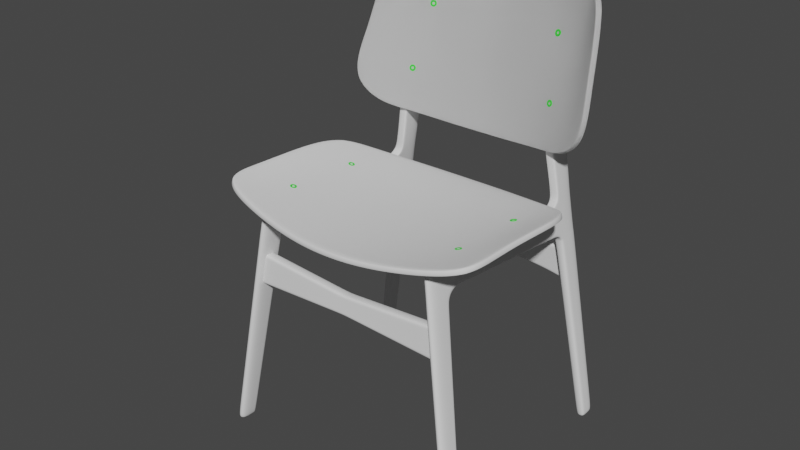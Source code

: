 # Source: Part6.blend  (saved by Blender 2.90.8; exported with 4.5.12 LTS)
import bpy
from mathutils import Matrix  # noqa: F401  (used for matrix-valued properties, if any)

bpy.ops.wm.read_factory_settings(use_empty=True)
scene = bpy.context.scene
scene.name = 'Scene'

# ---- collections
col_collection = bpy.data.collections.new('Collection'); scene.collection.children.link(col_collection)

# ---- materials (node trees are filled in below, after node groups)
mat_material_001 = bpy.data.materials.new('Material.001')
mat_material_001.use_transparent_shadow = False

# ---- node groups
ng_auto_smooth = bpy.data.node_groups.new('Auto Smooth', 'GeometryNodeTree')
_s = ng_auto_smooth.interface.new_socket(name='Geometry', in_out='OUTPUT', socket_type='NodeSocketGeometry')
_s = ng_auto_smooth.interface.new_socket(name='Geometry', in_out='INPUT', socket_type='NodeSocketGeometry')
_s = ng_auto_smooth.interface.new_socket(name='Angle', in_out='INPUT', socket_type='NodeSocketFloat')
_s.subtype = 'ANGLE'
_s.min_value = 0.0
_s.max_value = 3.142
ng_auto_smooth.is_modifier = True
_N = ng_auto_smooth.nodes; _L = ng_auto_smooth.links
n0 = _N.new('NodeGroupOutput'); n0.name = 'Group Output'; n0.location = (480, -100)
n1 = _N.new('NodeGroupInput'); n1.name = 'Group Input'; n1.location = (-420, -300)
n2 = _N.new('NodeGroupInput'); n2.name = 'Group Input.001'; n2.location = (-60, -100)
n3 = _N.new('GeometryNodeSetShadeSmooth'); n3.name = 'Set Shade Smooth'; n3.location = (120, -100)
n3.domain = 'EDGE'
n4 = _N.new('GeometryNodeSetShadeSmooth'); n4.name = 'Set Shade Smooth.001'; n4.location = (300, -100)
n5 = _N.new('GeometryNodeInputMeshEdgeAngle'); n5.name = 'Edge Angle'; n5.location = (-420, -220)
n6 = _N.new('GeometryNodeInputEdgeSmooth'); n6.name = 'Is Edge Smooth'; n6.location = (-60, -160)
n7 = _N.new('GeometryNodeInputShadeSmooth'); n7.name = 'Is Face Smooth'; n7.location = (-240, -340)
n8 = _N.new('FunctionNodeBooleanMath'); n8.name = 'Boolean Math'; n8.location = (-60, -220)
n9 = _N.new('FunctionNodeCompare'); n9.name = 'Compare'; n9.location = (-240, -180)
n9.operation = 'LESS_EQUAL'
_L.new(n5.outputs[0], n9.inputs[0])
_L.new(n4.outputs[0], n0.inputs[0])
_L.new(n1.outputs[1], n9.inputs[1])
_L.new(n9.outputs[0], n8.inputs[0])
_L.new(n7.outputs[0], n8.inputs[1])
_L.new(n2.outputs[0], n3.inputs[0])
_L.new(n6.outputs[0], n3.inputs[1])
_L.new(n3.outputs[0], n4.inputs[0])
_L.new(n8.outputs[0], n3.inputs[2])
n0.is_active_output = True

# ---- material node trees
mat_material_001.use_nodes = True; mat_material_001.node_tree.nodes.clear()
_N = mat_material_001.node_tree.nodes; _L = mat_material_001.node_tree.links
n0 = _N.new('ShaderNodeBsdfPrincipled'); n0.name = 'Principled BSDF'; n0.location = (10, 300)
n0.distribution = 'GGX'
n0.subsurface_method = 'BURLEY'
n0.inputs[0].default_value = (0.03637, 0.8, 0.03477, 1.0)
n0.inputs[3].default_value = 1.45
n0.inputs[27].default_value = (0.0, 0.0, 0.0, 1.0)
n0.inputs[28].default_value = 1.0
n1 = _N.new('ShaderNodeOutputMaterial'); n1.name = 'Material Output'; n1.location = (300, 300)
_L.new(n0.outputs[0], n1.inputs[0])
n1.is_active_output = True

# ---- world
world_world = bpy.data.worlds.new('World'); scene.world = world_world
world_world.use_nodes = True; world_world.node_tree.nodes.clear()
_N = world_world.node_tree.nodes; _L = world_world.node_tree.links
n0 = _N.new('ShaderNodeOutputWorld'); n0.name = 'World Output'; n0.location = (300, 300)
n1 = _N.new('ShaderNodeBackground'); n1.name = 'Background'; n1.location = (10, 300)
n1.inputs[0].default_value = (0.05088, 0.05088, 0.05088, 1.0)
_L.new(n1.outputs[0], n0.inputs[0])
n0.is_active_output = True
world_world.color = (0.05088, 0.05088, 0.05088)
world_world.use_sun_shadow = False
world_world.sun_shadow_jitter_overblur = 0.0

# ---- meshes
me_cube_001 = bpy.data.meshes.new('Cube.001')
me_cube_001.from_pydata([(-0.03779, -0.01634, -0.08476), (-0.03779, 0.131, 2.283), (-0.03779, 0.1577, -0.08476), (-0.03779, 0.3422, 2.26), (0.04795, -0.01634, -0.08476), (0.04795, 0.131, 2.283), (0.04795, 0.1577, -0.08476), (-0.03779, 0.1164, 2.05), (-0.03779, 0.3857, 1.969), (0.04795, 0.3857, 1.969), (0.04795, 0.1164, 2.05), (-0.03779, 1.527, 1.898), (0.04795, 1.525, 1.892), (-0.03779, 0.5591, 2.248), (-0.03779, 0.5349, 1.988), (0.04795, 0.5349, 1.988), (0.04795, 0.5591, 2.248), (-0.03779, 0.3321, 1.842), (0.04795, 0.3321, 1.842), (0.04795, 0.1047, 1.864), (-0.03779, 0.1047, 1.864), (-0.03779, 0.1375, -0.08476), (0.04795, 0.1375, -0.08476), (0.04795, 0.3422, 2.26), (0.04795, 0.3514, 2.019), (-0.03779, 0.3057, 1.845), (0.04795, 0.3057, 1.845), (-0.03779, 0.3514, 2.019), (-0.03779, 1.529, 1.924), (0.04795, 1.527, 1.918), (0.04795, 0.537, 2.03), (0.04795, 0.5548, 2.201), (-0.03779, 0.3382, 2.215), (-0.03779, 0.1281, 2.237), (0.04795, 0.1281, 2.237), (0.04795, 0.344, 2.213), (-0.03779, 1.826, 1.867), (0.04795, 1.826, 1.863), (-0.03779, 1.829, 1.893), (0.04795, 1.829, 1.889), (-0.03779, 2.083, -0.08476), (0.04795, 2.083, -0.08476), (-0.03779, 1.921, 1.834), (0.04795, 1.921, 1.834), (-0.0384, 2.137, -0.08476), (0.04734, 2.137, -0.08476), (-0.03839, 1.928, 1.854), (0.04735, 1.928, 1.854), (-0.03779, 1.944, 1.77), (0.04795, 1.944, 1.77), (-0.03839, 2.003, 1.782), (0.04735, 2.003, 1.782), (0.04795, 2.168, 2.192), (-0.03779, 2.166, 2.192), (-0.03839, 2.185, 1.855), (0.04735, 2.185, 1.855), (-0.03839, 2.186, 1.78), (0.04735, 2.186, 1.78), (-0.0384, 2.259, -0.08476), (0.04734, 2.259, -0.08476), (-0.03779, 0.5548, 2.201), (-0.03779, 0.537, 2.03), (-0.03779, 2.166, 2.531), (0.04795, 2.168, 2.531), (-0.03779, 2.166, 2.722), (0.04795, 2.168, 2.722), (-0.0377, 2.311, 3.523), (-0.0377, 2.143, 3.538), (0.04804, 2.143, 3.538), (0.04804, 2.345, 3.523), (-0.03184, 2.306, 3.695), (-0.03688, 2.191, 3.764), (0.04886, 2.191, 3.764), (0.0559, 2.307, 3.707), (-0.03779, 1.539, 2.194), (-0.03779, 1.515, 2.195), (0.04795, 1.515, 2.195), (0.04794, 1.539, 2.194), (-0.03779, 1.611, 2.129), (0.04795, 1.611, 2.129), (-0.03779, 1.849, 2.138), (-0.03779, 1.848, 2.122), (0.04795, 1.848, 2.122), (0.04794, 1.849, 2.138), (-0.03779, 1.915, 2.189), (-0.03779, 1.929, 2.184), (0.04792, 1.929, 2.184), (0.04794, 1.915, 2.189), (-0.03779, 1.909, 2.528), (-0.03779, 1.929, 2.528), (0.04795, 1.929, 2.528), (0.04794, 1.909, 2.528), (-0.03779, 1.904, 2.763), (-0.03779, 1.885, 2.763), (0.04794, 1.615, 2.149), (0.04794, 1.885, 2.763), (0.04795, 1.904, 2.763), (-0.03779, 1.615, 2.149), (0.04795, 2.168, 2.266), (-0.03779, 2.166, 2.266), (0.04794, 1.926, 2.263), (0.04793, 1.942, 2.259), (-0.03779, 1.926, 2.263), (-0.03779, 1.942, 2.259), (0.04795, 1.935, 1.808), (-0.03839, 1.966, 1.818), (0.04735, 1.966, 1.818), (-0.03839, 2.185, 1.818), (0.04735, 2.185, 1.818), (-0.03779, 1.935, 1.808), (-0.03809, 1.878, 1.879), (0.04765, 1.878, 1.879), (0.04795, 1.874, 1.856), (-0.03779, 1.874, 1.856), (-0.03779, 1.882, 2.164), (-0.03779, 1.888, 2.153), (0.04794, 1.888, 2.153), (0.04794, 1.882, 2.164), (-0.03779, 0.4603, 2.0), (0.04795, 0.4603, 2.0), (-0.03779, 0.4507, 2.254), (0.04795, 0.4442, 2.036), (0.04795, 0.4507, 2.254), (0.04795, 0.4494, 2.207), (-0.03779, 0.4465, 2.208), (-0.03779, 0.4442, 2.036), (-0.03779, 0.1105, 1.957), (-0.03779, 0.3428, 1.916), (0.04795, 0.3428, 1.916), (0.04795, 0.1105, 1.957), (0.04795, 0.3124, 1.943), (-0.03779, 0.3124, 1.943), (-0.03779, 0.1627, -0.03001), (0.04795, 0.1627, -0.03001), (0.04795, -0.01287, -0.0294), (-0.03779, -0.01287, -0.009943), (0.04795, 0.1423, -0.02994), (-0.03779, 0.1423, -0.01048), (-0.0384, 2.132, -0.001012), (-0.0384, 2.256, -0.02056), (0.04795, 2.078, -0.02092), (0.04735, 2.256, -0.02056), (0.04735, 2.132, -0.02047), (-0.03779, 2.078, -0.001461), (-0.03779, 1.031, 1.943), (0.04795, 1.03, 1.94), (0.04795, 1.032, 1.974), (-0.03779, 1.033, 1.977), (-0.03779, 1.037, 2.222), (0.04795, 1.037, 2.222), (-0.03779, 1.083, 2.165), (0.04795, 1.083, 2.165)], [], [(23, 5, 34, 35), (34, 5, 1, 33), (21, 22, 4, 0), (23, 3, 1, 5), (129, 10, 7, 126), (130, 24, 10, 129), (127, 8, 9, 128), (131, 27, 8, 127), (149, 151, 79, 76), (145, 144, 11, 12), (148, 75, 78, 150), (146, 145, 12, 29), (121, 119, 15, 30), (120, 122, 16, 13), (119, 118, 14, 15), (137, 25, 17, 132), (132, 17, 18, 133), (136, 26, 19, 134), (134, 19, 20, 135), (133, 18, 26, 136), (135, 20, 25, 137), (126, 7, 27, 131), (128, 9, 24, 130), (2, 6, 22, 21), (1, 3, 32, 33), (123, 121, 30, 31), (110, 115, 85, 46), (12, 11, 36, 37), (147, 61, 60, 150), (122, 123, 31, 16), (32, 27, 7, 33), (28, 78, 81, 38), (10, 34, 33, 7), (24, 35, 34, 10), (112, 43, 47, 111), (11, 28, 38, 36), (79, 29, 39, 82), (151, 146, 29, 79), (29, 12, 37, 39), (111, 47, 86, 116), (40, 44, 45, 41), (114, 117, 87, 84), (45, 44, 58, 59), (46, 85, 53, 54), (101, 98, 63, 90), (138, 139, 58, 44), (106, 51, 57, 108), (139, 141, 59, 58), (106, 104, 49, 51), (107, 108, 57, 56), (102, 100, 91, 88), (142, 140, 41, 45), (62, 89, 92, 64), (105, 46, 54, 107), (141, 142, 45, 59), (140, 143, 40, 41), (143, 138, 44, 40), (104, 43, 42, 109), (112, 113, 42, 43), (53, 52, 55, 54), (105, 109, 42, 46), (110, 46, 42, 113), (120, 124, 32, 3), (147, 144, 14, 61), (125, 124, 60, 61), (125, 61, 14, 118), (88, 91, 95, 93), (86, 47, 55, 52), (98, 99, 62, 63), (99, 103, 89, 62), (92, 93, 95, 96, 68, 67), (90, 63, 65, 96), (63, 62, 64, 65), (65, 64, 66, 69), (68, 69, 73, 72), (96, 65, 69, 68), (64, 92, 67, 66), (71, 72, 73, 70), (67, 68, 72, 71), (69, 66, 70, 73), (66, 67, 71, 70), (114, 84, 85, 115), (116, 86, 87, 117), (100, 87, 86, 101), (102, 88, 89, 103), (88, 93, 92, 89), (95, 91, 90, 96), (149, 148, 13, 16), (94, 77, 76, 79), (74, 97, 78, 75), (84, 102, 103, 85), (91, 100, 101, 90), (53, 85, 103, 99), (52, 53, 99, 98), (84, 87, 100, 102), (86, 52, 98, 101), (50, 48, 109, 105), (49, 104, 109, 48), (50, 105, 107, 56), (54, 55, 108, 107), (47, 43, 104, 106), (47, 106, 108, 55), (82, 116, 117, 83), (80, 114, 115, 81), (38, 110, 113, 36), (37, 36, 113, 112), (80, 83, 117, 114), (39, 111, 116, 82), (37, 112, 111, 39), (38, 81, 115, 110), (27, 125, 118, 8), (27, 32, 124, 125), (13, 60, 124, 120), (23, 35, 123, 122), (35, 24, 121, 123), (9, 8, 118, 119), (3, 23, 122, 120), (24, 9, 119, 121), (18, 128, 130, 26), (20, 126, 131, 25), (25, 131, 127, 17), (17, 127, 128, 18), (26, 130, 129, 19), (19, 129, 126, 20), (0, 135, 137, 21), (6, 133, 136, 22), (4, 134, 135, 0), (22, 136, 134, 4), (2, 132, 133, 6), (21, 137, 132, 2), (48, 50, 138, 143), (49, 48, 143, 140), (57, 51, 142, 141), (51, 49, 140, 142), (56, 57, 141, 139), (50, 56, 139, 138), (74, 77, 94, 97), (97, 94, 83, 80), (97, 80, 81, 78), (82, 83, 94, 79), (74, 75, 148, 149, 76, 77), (28, 11, 144, 147), (31, 30, 146, 151), (28, 147, 150, 78), (30, 15, 145, 146), (13, 148, 150, 60), (15, 14, 144, 145), (16, 31, 151, 149)])
me_cube_001.polygons.foreach_set('use_smooth', [1, 1, 1, 1, 1, 1, 1, 1, 1, 1, 1, 1, 1, 1, 1, 1, 1, 1, 1, 1, 1, 1, 1, 1, 1, 1, 1, 1, 1, 1, 1, 1, 1, 1, 1, 1, 1, 1, 1, 1, 1, 1, 1, 1, 1, 1, 1, 1, 1, 1, 1, 1, 1, 1, 1, 1, 1, 1, 1, 1, 1, 1, 1, 1, 1, 1, 1, 1, 1, 1, 1, 1, 1, 1, 1, 1, 1, 1, 1, 1, 1, 1, 1, 1, 1, 1, 1, 1, 0, 1, 1, 1, 1, 1, 1, 1, 1, 1, 1, 1, 1, 1, 1, 1, 1, 1, 1, 1, 1, 1, 1, 1, 1, 1, 1, 1, 1, 1, 1, 1, 1, 1, 1, 1, 1, 1, 1, 1, 1, 1, 1, 1, 1, 1, 1, 1, 0, 1, 1, 0, 1, 1, 1, 1, 1, 1, 1, 1])
_uv = me_cube_001.uv_layers.new(name='UVMap')
_uv.uv.foreach_set('vector', [0.625, 0.529, 0.625, 0.75, 0.6201, 0.75, 0.6201, 0.529, 0.6201, 0.75, 0.625, 0.75, 0.625, 1.0, 0.6201, 1.0, 0.125, 0.529, 0.375, 0.529, 0.375, 0.75, 0.125, 0.75, 0.625, 0.529, 0.875, 0.529, 0.875, 0.75, 0.625, 0.75, 0.5903, 0.75, 0.6003, 0.75, 0.6003, 1.0, 0.5903, 1.0, 0.5903, 0.529, 0.6003, 0.529, 0.6003, 0.75, 0.5903, 0.75, 0.5892, 0.25, 0.5979, 0.25, 0.5979, 0.5, 0.5892, 0.5, 0.5903, 0.221, 0.6003, 0.221, 0.5979, 0.25, 0.5892, 0.25, 0.625, 0.5, 0.6194, 0.5, 0.6186, 0.5, 0.625, 0.5, 0.5979, 0.5, 0.5979, 0.25, 0.5979, 0.25, 0.5979, 0.5, 0.625, 0.25, 0.625, 0.25, 0.596, 0.2409, 0.298, 0.1204, 0.6003, 0.5, 0.5979, 0.5, 0.5979, 0.5, 0.6003, 0.5, 0.6003, 0.5145, 0.5979, 0.5, 0.5979, 0.5, 0.6003, 0.5, 0.875, 0.5145, 0.625, 0.5145, 0.625, 0.5, 0.875, 0.5, 0.5979, 0.5, 0.5979, 0.25, 0.5979, 0.25, 0.5979, 0.5, 0.3809, 0.221, 0.5804, 0.221, 0.5804, 0.25, 0.3809, 0.25, 0.3809, 0.25, 0.5804, 0.25, 0.5804, 0.5, 0.3809, 0.5, 0.3809, 0.529, 0.5804, 0.529, 0.5804, 0.75, 0.3809, 0.75, 0.3809, 0.75, 0.5804, 0.75, 0.5804, 1.0, 0.3809, 1.0, 0.3809, 0.5, 0.5804, 0.5, 0.5804, 0.529, 0.3809, 0.529, 0.3809, 0.0, 0.5804, 0.0, 0.5804, 0.221, 0.3809, 0.221, 0.5903, 0.0, 0.6003, 0.0, 0.6003, 0.221, 0.5903, 0.221, 0.5892, 0.5, 0.5979, 0.5, 0.6003, 0.529, 0.5903, 0.529, 0.125, 0.5, 0.375, 0.5, 0.375, 0.529, 0.125, 0.529, 0.625, 1.0, 0.625, 0.221, 0.6201, 0.221, 0.6201, 1.0, 0.6201, 0.5145, 0.6003, 0.5145, 0.6003, 0.5, 0.6201, 0.5, 0.3001, 0.125, 0.2538, 0.1025, -0.1112, -0.04509, 0.0, 0.0, 0.5979, 0.5, 0.5979, 0.25, 0.5979, 0.25, 0.5979, 0.5, 0.3001, 0.125, 0.0, 0.0, 0.0, 0.0, 0.3089, 0.1248, 0.625, 0.5145, 0.6201, 0.5145, 0.6201, 0.5, 0.625, 0.5, 0.6201, 0.221, 0.6003, 0.221, 0.6003, 1.0, 0.6201, 1.0, 0.6003, 0.25, 0.6187, 0.25, 0.6189, 0.25, 0.6003, 0.25, 0.6003, 0.75, 0.6201, 0.75, 0.6201, 1.0, 0.6003, 1.0, 0.6003, 0.529, 0.6201, 0.529, 0.6201, 0.75, 0.6003, 0.75, 0.5979, 0.5, 0.5979, 0.5, 0.6003, 0.5, 0.6003, 0.5, 0.5979, 0.25, 0.6003, 0.25, 0.6003, 0.25, 0.5979, 0.25, 0.6187, 0.5, 0.6003, 0.5, 0.6003, 0.5, 0.6189, 0.5, 0.6194, 0.5, 0.6003, 0.5, 0.6003, 0.5, 0.6187, 0.5, 0.6003, 0.5, 0.5979, 0.5, 0.5979, 0.5, 0.6003, 0.5, 0.6003, 0.5, 0.6003, 0.5, -0.07213, -0.05761, 0.2734, 0.2212, 0.5979, 0.25, 0.6003, 0.25, 0.6003, 0.5, 0.5979, 0.5, 0.6201, 0.2913, 0.6201, 0.4587, 0.6201, 0.4587, 0.6201, 0.2913, 0.6003, 0.5, 0.6003, 0.25, 0.6003, 0.25, 0.6003, 0.5, 0.0, 0.0, 0.0, 0.0, 0.0, 0.0, 0.0, 0.0, 0.0, 0.0, 0.0, 0.0, 0.0, 0.0, 0.0, 0.0, 0.6003, 0.25, 0.6003, 0.25, 0.6003, 0.25, 0.6003, 0.25, 0.6003, 0.5, 0.6003, 0.5, 0.6003, 0.5, 0.6003, 0.5, 0.0, 0.0, 0.0, 0.0, 0.0, 0.0, 0.0, 0.0, 0.6003, 0.5, 0.5979, 0.5, 0.5979, 0.5, 0.6003, 0.5, 0.0, 0.0, 0.0, 0.0, 0.0, 0.0, 0.0, 0.0, 0.6201, 0.2913, 0.6201, 0.4587, 0.6201, 0.4587, 0.6201, 0.2913, 0.6003, 0.5, 0.5979, 0.5, 0.5979, 0.5, 0.6003, 0.5, 0.0, 0.0, 0.0, 0.0, 0.0, 0.0, 0.0, 0.0, 0.6003, 0.25, 0.6003, 0.25, 0.6003, 0.25, 0.6003, 0.25, 0.6003, 0.5, 0.6003, 0.5, 0.6003, 0.5, 0.6003, 0.5, 0.5979, 0.5, 0.5979, 0.25, 0.5979, 0.25, 0.5979, 0.5, 0.5979, 0.25, 0.6003, 0.25, 0.6003, 0.25, 0.5979, 0.25, 0.5979, 0.5, 0.5979, 0.5, 0.0, 0.0, 0.299, 0.125, 0.5979, 0.5, 0.299, 0.125, 0.0, 0.0, 0.5979, 0.5, 0.0, 0.0, 0.0, 0.0, 0.0, 0.0, 0.0, 0.0, 0.6003, 0.25, 0.299, 0.125, 0.0, 0.0, 0.6003, 0.25, 0.3001, 0.125, 0.0, 0.0, 0.0, 0.0, 0.299, 0.125, 0.625, 0.2355, 0.3101, 0.1105, 0.6201, 0.221, 0.625, 0.221, 0.3001, 0.125, 0.5979, 0.25, 0.5979, 0.25, 0.0, 0.0, 0.3001, 0.1105, 0.3101, 0.1105, 0.0, 0.0, 0.0, 0.0, 0.3001, 0.1105, 0.0, 0.0, 0.5979, 0.25, 0.5979, 0.25, 0.6201, 0.2913, 0.6201, 0.4587, 0.6201, 0.4587, 0.6201, 0.2913, 0.009303, 0.007749, 0.6003, 0.5, 0.6003, 0.5, 0.0, 0.0, 0.0, 0.0, 0.0, 0.0, 0.0, 0.0, 0.0, 0.0, 0.0, 0.0, 0.0, 0.0, 0.0, 0.0, 0.0, 0.0, 0.6201, 0.25, 0.6201, 0.2913, 0.6201, 0.4587, 0.6201, 0.5, 0.6201, 0.5, 0.6201, 0.25, 0.0, 0.0, 0.0, 0.0, 0.0, 0.0, 0.0, 0.0, 0.0, 0.0, 0.0, 0.0, 0.0, 0.0, 0.0, 0.0, 0.0, 0.0, 0.0, 0.0, 0.0, 0.0, 0.0, 0.0, 0.0, 0.0, 0.0, 0.0, 0.0, 0.0, 0.0, 0.0, 0.0, 0.0, 0.0, 0.0, 0.0, 0.0, 0.0, 0.0, 0.0, 0.0, 0.0, 0.0, 0.0, 0.0, 0.0, 0.0, 0.6201, 0.25, 0.6201, 0.5, 0.0, 0.0, 0.0, 0.0, 0.6201, 0.25, 0.6201, 0.5, 0.6201, 0.5, 0.6201, 0.25, 0.0, 0.0, 0.0, 0.0, 0.0, 0.0, 0.0, 0.0, 0.0, 0.0, 0.0, 0.0, 0.0, 0.0, 0.0, 0.0, 0.3101, 0.125, 0.0, 0.0, -0.1112, -0.04509, 0.2538, 0.1025, 0.2734, 0.2212, -0.07213, -0.05761, 0.0, 0.0, 0.3101, 0.25, 0.6201, 0.4587, 0.6201, 0.4587, 0.6201, 0.5, 0.6201, 0.5, 0.6201, 0.2913, 0.6201, 0.2913, 0.6201, 0.25, 0.6201, 0.25, 0.6201, 0.2913, 0.6201, 0.2913, 0.6201, 0.25, 0.6201, 0.25, 0.6201, 0.4587, 0.6201, 0.4587, 0.6201, 0.5, 0.6201, 0.5, 0.625, 0.5, 0.625, 0.25, 0.625, 0.25, 0.625, 0.5, 0.0, 0.0, 0.0, 0.0, 0.0, 0.0, 0.0, 0.0, 0.625, 0.2913, 0.0, 0.0, 0.596, 0.2409, 0.625, 0.25, 0.6201, 0.2913, 0.6201, 0.2913, 0.6201, 0.25, 0.6201, 0.25, 0.6201, 0.4587, 0.6201, 0.4587, 0.6201, 0.5, 0.6201, 0.5, 0.0, 0.0, 0.0, 0.0, 0.0, 0.0, 0.0, 0.0, 0.0, 0.0, 0.0, 0.0, 0.0, 0.0, 0.0, 0.0, 0.6201, 0.2913, 0.6201, 0.4587, 0.6201, 0.4587, 0.6201, 0.2913, 0.0, 0.0, 0.0, 0.0, 0.0, 0.0, 0.0, 0.0, 0.6003, 0.25, 0.5979, 0.25, 0.299, 0.125, 0.6003, 0.25, 0.5979, 0.5, 0.5979, 0.5, 0.299, 0.125, 0.5979, 0.25, 0.6003, 0.25, 0.6003, 0.25, 0.6003, 0.25, 0.6003, 0.25, 0.0, 0.0, 0.0, 0.0, 0.0, 0.0, 0.0, 0.0, 0.6003, 0.5, 0.5979, 0.5, 0.5979, 0.5, 0.6003, 0.5, 0.6003, 0.5, 0.6003, 0.5, 0.6003, 0.5, 0.6003, 0.5, 0.6189, 0.5, 0.2734, 0.2212, 0.3101, 0.25, 0.6201, 0.5, 0.6201, 0.25, 0.3101, 0.125, 0.2538, 0.1025, 0.6189, 0.25, 0.6003, 0.25, 0.3001, 0.125, 0.299, 0.125, 0.5979, 0.25, 0.5979, 0.5, 0.5979, 0.25, 0.299, 0.125, 0.5979, 0.5, 0.6201, 0.2913, 0.6201, 0.4587, 0.6201, 0.4587, 0.6201, 0.2913, 0.6003, 0.5, 0.6003, 0.5, 0.2734, 0.2212, 0.6189, 0.5, 0.5979, 0.5, 0.5979, 0.5, 0.6003, 0.5, 0.6003, 0.5, 0.6003, 0.25, 0.6189, 0.25, 0.2538, 0.1025, 0.3001, 0.125, 0.6003, 0.221, 0.3001, 0.1105, 0.5979, 0.25, 0.5979, 0.25, 0.6003, 0.221, 0.6201, 0.221, 0.3101, 0.1105, 0.3001, 0.1105, 0.625, 0.25, 0.0, 0.0, 0.3101, 0.1105, 0.625, 0.2355, 0.625, 0.529, 0.6201, 0.529, 0.6201, 0.5145, 0.625, 0.5145, 0.6201, 0.529, 0.6003, 0.529, 0.6003, 0.5145, 0.6201, 0.5145, 0.5979, 0.5, 0.5979, 0.25, 0.5979, 0.25, 0.5979, 0.5, 0.875, 0.529, 0.625, 0.529, 0.625, 0.5145, 0.875, 0.5145, 0.6003, 0.529, 0.5979, 0.5, 0.5979, 0.5, 0.6003, 0.5145, 0.5804, 0.5, 0.5892, 0.5, 0.5903, 0.529, 0.5804, 0.529, 0.5804, 0.0, 0.5903, 0.0, 0.5903, 0.221, 0.5804, 0.221, 0.5804, 0.221, 0.5903, 0.221, 0.5892, 0.25, 0.5804, 0.25, 0.5804, 0.25, 0.5892, 0.25, 0.5892, 0.5, 0.5804, 0.5, 0.5804, 0.529, 0.5903, 0.529, 0.5903, 0.75, 0.5804, 0.75, 0.5804, 0.75, 0.5903, 0.75, 0.5903, 1.0, 0.5804, 1.0, 0.375, 0.0, 0.3809, 0.0, 0.3809, 0.221, 0.375, 0.221, 0.375, 0.5, 0.3809, 0.5, 0.3809, 0.529, 0.375, 0.529, 0.375, 0.75, 0.3809, 0.75, 0.3809, 1.0, 0.375, 1.0, 0.375, 0.529, 0.3809, 0.529, 0.3809, 0.75, 0.375, 0.75, 0.375, 0.25, 0.3809, 0.25, 0.3809, 0.5, 0.375, 0.5, 0.375, 0.221, 0.3809, 0.221, 0.3809, 0.25, 0.375, 0.25, 0.5979, 0.25, 0.6003, 0.25, 0.6003, 0.25, 0.5979, 0.25, 0.5979, 0.5, 0.5979, 0.25, 0.5979, 0.25, 0.5979, 0.5, 0.6003, 0.5, 0.6003, 0.5, 0.6003, 0.5, 0.6003, 0.5, 0.6003, 0.5, 0.5979, 0.5, 0.5979, 0.5, 0.6003, 0.5, 0.0, 0.0, 0.0, 0.0, 0.0, 0.0, 0.0, 0.0, 0.6003, 0.25, 0.6003, 0.25, 0.6003, 0.25, 0.6003, 0.25, 0.0, 0.0, 0.0, 0.0, 0.0, 0.0, 0.0, 0.0, 0.0, 0.0, 0.0, 0.0, 0.6201, 0.5, 0.6201, 0.2913, 0.0, 0.0, 0.6201, 0.25, 0.6189, 0.25, 0.596, 0.2409, 0.0, 0.0, 0.0, 0.0, 0.0, 0.0, 0.0, 0.0, 0.625, 0.2913, 0.625, 0.25, 0.625, 0.25, 0.625, 0.5, 0.625, 0.5, 0.625, 0.4587, 0.6003, 0.25, 0.5979, 0.25, 0.5979, 0.25, 0.3001, 0.125, 0.6201, 0.5, 0.6003, 0.5, 0.6003, 0.5, 0.6194, 0.5, 0.6003, 0.25, 0.3001, 0.125, 0.3089, 0.1248, 0.6177, 0.2496, 0.6003, 0.5, 0.5979, 0.5, 0.5979, 0.5, 0.6003, 0.5, 0.625, 0.25, 0.625, 0.25, 0.298, 0.1204, 0.0, 0.0, 0.5979, 0.5, 0.5979, 0.25, 0.5979, 0.25, 0.5979, 0.5, 0.625, 0.5, 0.6201, 0.5, 0.6194, 0.5, 0.625, 0.5])
me_cube_001.use_remesh_fix_poles = True
me_cube_001.use_remesh_preserve_attributes = False
me_cube_001.use_mirror_vertex_groups = False
me_cube_001.update()
me_plane = bpy.data.meshes.new('Plane')
me_plane.from_pydata([(0.0, -0.9508, 0.0801), (1.309, -0.7299, 0.2669), (0.0, 1.109, -0.05434), (1.269, 0.6976, 0.1737), (0.4616, -0.9161, 0.09735), (0.4616, 1.066, -0.03), (0.9893, -0.8382, 0.1865), (0.9892, 0.8944, 0.05874), (0.0, 0.5329, -0.01675), (1.308, 0.3117, 0.2242), (0.4616, 0.4938, 0.005605), (0.9892, 0.4134, 0.09013), (0.0, 0.02927, 0.01613), (1.299, -0.05116, 0.2475), (0.4616, 0.01671, 0.03675), (0.9892, -0.007246, 0.1176), (0.0, -0.4608, 0.04812), (1.304, -0.389, 0.2572), (0.4616, -0.4475, 0.06705), (0.9892, -0.4165, 0.1443)], [], [(11, 9, 3, 7), (8, 10, 5, 2), (10, 11, 7, 5), (14, 15, 11, 10), (12, 14, 10, 8), (15, 13, 9, 11), (19, 17, 13, 15), (16, 18, 14, 12), (18, 19, 15, 14), (4, 6, 19, 18), (0, 4, 18, 16), (6, 1, 17, 19)])
me_plane.polygons.foreach_set('use_smooth', [True] * 12)
_uv = me_plane.uv_layers.new(name='UVMap')
_uv.uv.foreach_set('vector', [0.7615, 0.7204, 1.0, 0.7204, 1.0, 1.0, 0.7615, 1.0, 0.0, 0.7204, 0.5, 0.7204, 0.5, 1.0, 0.0, 1.0, 0.5, 0.7204, 0.7615, 0.7204, 0.7615, 1.0, 0.5, 1.0, 0.5, 0.4759, 0.7615, 0.4759, 0.7615, 0.7204, 0.5, 0.7204, 0.0, 0.4759, 0.5, 0.4759, 0.5, 0.7204, 0.0, 0.7204, 0.7615, 0.4759, 1.0, 0.4759, 1.0, 0.7204, 0.7615, 0.7204, 0.7615, 0.2379, 1.0, 0.2379, 1.0, 0.4759, 0.7615, 0.4759, 0.0, 0.2379, 0.5, 0.2379, 0.5, 0.4759, 0.0, 0.4759, 0.5, 0.2379, 0.7615, 0.2379, 0.7615, 0.4759, 0.5, 0.4759, 0.5, 0.0, 0.7615, 0.0, 0.7615, 0.2379, 0.5, 0.2379, 0.0, 0.0, 0.5, 0.0, 0.5, 0.2379, 0.0, 0.2379, 0.7615, 0.0, 1.0, 0.0, 1.0, 0.2379, 0.7615, 0.2379])
me_plane.use_remesh_fix_poles = True
me_plane.use_remesh_preserve_attributes = False
me_plane.use_mirror_vertex_groups = False
me_plane.update()
me_plane_001 = bpy.data.meshes.new('Plane.001')
me_plane_001.from_pydata([(0.0, -0.781, -0.1324), (1.198, -0.5934, 0.2499), (0.0, 0.747, -0.06678), (1.095, 0.4917, 0.2763), (0.9992, -0.7414, 0.1183), (0.9679, 0.6508, 0.1598), (0.564, 0.7065, 0.01517), (0.5705, -0.7666, -0.06494), (0.0, 0.00896, -0.06678), (1.17, -0.09081, 0.2673), (0.9836, -0.07085, 0.1242), (0.564, -0.04019, 0.001979), (1.136, 0.2248, 0.2673), (0.9675, 0.2751, 0.12), (0.564, 0.3205, 0.001979), (0.0, 0.378, -0.06678), (0.0, -0.3332, -0.08474), (1.213, -0.362, 0.284), (0.9968, -0.3741, 0.125), (0.5776, -0.377, -0.01851), (0.282, 0.7232, -0.02933), (0.2857, -0.7792, -0.1174), (0.2877, -0.01875, -0.03993), (0.2873, 0.3487, -0.03176), (0.301, -0.3594, -0.06153), (0.7756, -0.7574, 0.0002548), (0.766, 0.6769, 0.0822), (0.7756, -0.05663, 0.04755), (0.77, 0.2993, 0.05106), (0.7756, -0.3792, 0.04755)], [], [(13, 12, 3, 5), (28, 13, 5, 26), (23, 14, 6, 20), (24, 19, 11, 22), (29, 18, 10, 27), (18, 17, 9, 10), (22, 11, 14, 23), (27, 10, 13, 28), (10, 9, 12, 13), (4, 1, 17, 18), (25, 4, 18, 29), (21, 7, 19, 24), (0, 21, 24, 16), (8, 22, 23, 15), (16, 24, 22, 8), (15, 23, 20, 2), (7, 25, 29, 19), (11, 27, 28, 14), (19, 29, 27, 11), (14, 28, 26, 6)])
me_plane_001.polygons.foreach_set('use_smooth', [True] * 20)
_uv = me_plane_001.uv_layers.new(name='UVMap')
_uv.uv.foreach_set('vector', [0.8105, 0.7407, 1.0, 0.7407, 1.0, 1.0, 0.8105, 1.0, 0.6368, 0.7407, 0.8105, 0.7407, 0.8105, 1.0, 0.6368, 1.0, 0.2359, 0.7407, 0.4632, 0.7407, 0.4632, 1.0, 0.2316, 1.0, 0.2385, 0.2453, 0.4632, 0.2453, 0.4632, 0.4815, 0.2273, 0.4815, 0.6368, 0.2453, 0.8105, 0.2453, 0.8105, 0.4815, 0.6368, 0.4815, 0.8105, 0.2453, 1.0, 0.2453, 1.0, 0.4815, 0.8105, 0.4815, 0.2273, 0.4815, 0.4632, 0.4815, 0.4632, 0.7407, 0.2359, 0.7407, 0.6368, 0.4815, 0.8105, 0.4815, 0.8105, 0.7407, 0.6368, 0.7407, 0.8105, 0.4815, 1.0, 0.4815, 1.0, 0.7407, 0.8105, 0.7407, 0.8105, 0.0, 1.0, 0.0, 1.0, 0.2453, 0.8105, 0.2453, 0.6368, 0.0, 0.8105, 0.0, 0.8105, 0.2453, 0.6368, 0.2453, 0.2316, 0.0, 0.4632, 0.0, 0.4632, 0.2453, 0.2385, 0.2453, 0.0, 0.0, 0.2316, 0.0, 0.2385, 0.2453, 0.0, 0.2453, 0.0, 0.4815, 0.2273, 0.4815, 0.2359, 0.7407, 0.0, 0.7407, 0.0, 0.2453, 0.2385, 0.2453, 0.2273, 0.4815, 0.0, 0.4815, 0.0, 0.7407, 0.2359, 0.7407, 0.2316, 1.0, 0.0, 1.0, 0.4632, 0.0, 0.6368, 0.0, 0.6368, 0.2453, 0.4632, 0.2453, 0.4632, 0.4815, 0.6368, 0.4815, 0.6368, 0.7407, 0.4632, 0.7407, 0.4632, 0.2453, 0.6368, 0.2453, 0.6368, 0.4815, 0.4632, 0.4815, 0.4632, 0.7407, 0.6368, 0.7407, 0.6368, 1.0, 0.4632, 1.0])
me_plane_001.use_remesh_fix_poles = True
me_plane_001.use_remesh_preserve_attributes = False
me_plane_001.use_mirror_vertex_groups = False
me_plane_001.update()
me_cube = bpy.data.meshes.new('Cube')
me_cube.from_pydata([(0.0, -0.05, -0.1345), (0.0, -0.05, 0.06035), (0.0, 0.05, -0.1345), (0.0, 0.05, 0.06035), (0.9847, -0.04585, -0.182), (0.9384, -0.05595, 0.1284), (0.9857, 0.05415, -0.182), (0.9394, 0.04405, 0.1284), (0.0, -0.05, 0.02303), (0.0, 0.05, 0.02303), (0.9451, 0.04432, 0.08801), (0.9441, -0.05568, 0.08801), (0.0, 0.05, -0.09826), (0.9771, 0.05343, -0.1374), (0.976, -0.04657, -0.1374), (0.0, -0.05, -0.09826), (0.612, 0.05258, -0.164), (0.5833, 0.0463, 0.1026), (0.6114, -0.04742, -0.164), (0.5827, -0.0537, 0.1026), (0.5862, -0.05353, 0.06338), (0.5868, 0.04647, 0.06338), (0.6067, 0.05213, -0.1226), (0.6061, -0.04787, -0.1226), (0.1137, 0.05048, -0.14), (0.1083, -0.05069, 0.06821), (0.1089, -0.05066, 0.03053), (0.1126, -0.0496, -0.1028), (0.1084, 0.04931, 0.06821), (0.1136, -0.04952, -0.14), (0.1091, 0.04934, 0.03053), (0.1127, 0.0504, -0.1028), (0.319, 0.04798, 0.08347), (0.3344, -0.04859, -0.1507), (0.321, 0.04807, 0.0451), (0.3318, 0.05116, -0.1116), (0.3348, 0.05141, -0.1507), (0.3187, -0.05202, 0.08347), (0.3206, -0.05193, 0.0451), (0.3315, -0.04884, -0.1116), (0.7593, 0.04519, 0.1154), (0.7959, -0.04665, -0.1729), (0.7639, 0.04541, 0.07555), (0.7898, 0.05277, -0.1299), (0.7968, 0.05335, -0.1729), (0.7585, -0.05481, 0.1154), (0.7631, -0.05459, 0.07555), (0.789, -0.04723, -0.1299), (0.0, -0.05, -0.03761), (0.0, 0.05, -0.03761), (0.9611, 0.04887, -0.02472), (0.9601, -0.05113, -0.02472), (0.5968, 0.0493, -0.02961), (0.5961, -0.0507, -0.02961), (0.1109, 0.04987, -0.03613), (0.1108, -0.05013, -0.03613), (0.3261, -0.05038, -0.03323), (0.3264, 0.04962, -0.03323), (0.776, -0.05091, -0.02719), (0.7768, 0.04909, -0.02719)], [], [(42, 40, 7, 10), (10, 7, 5, 11), (26, 25, 1, 8), (44, 6, 4, 41), (28, 3, 1, 25), (55, 26, 8, 48), (50, 10, 11, 51), (59, 42, 10, 50), (44, 43, 13, 6), (6, 13, 14, 4), (29, 27, 15, 0), (41, 47, 23, 18), (36, 35, 22, 16), (57, 34, 21, 52), (58, 46, 20, 53), (40, 17, 19, 45), (36, 16, 18, 33), (46, 45, 19, 20), (34, 32, 17, 21), (9, 3, 28, 30), (2, 24, 29, 0), (49, 9, 30, 54), (2, 12, 31, 24), (33, 39, 27, 29), (56, 38, 26, 55), (32, 28, 25, 37), (38, 37, 25, 26), (20, 19, 37, 38), (17, 32, 37, 19), (53, 20, 38, 56), (18, 23, 39, 33), (30, 28, 32, 34), (24, 36, 33, 29), (54, 30, 34, 57), (24, 31, 35, 36), (11, 5, 45, 46), (7, 40, 45, 5), (51, 11, 46, 58), (4, 14, 47, 41), (16, 22, 43, 44), (52, 21, 42, 59), (16, 44, 41, 18), (21, 17, 40, 42), (22, 52, 59, 43), (14, 51, 58, 47), (31, 54, 57, 35), (23, 53, 56, 39), (39, 56, 55, 27), (12, 49, 54, 31), (47, 58, 53, 23), (35, 57, 52, 22), (43, 59, 50, 13), (13, 50, 51, 14), (27, 55, 48, 15)])
me_cube.polygons.foreach_set('use_smooth', [True] * 54)
_k = {(6, 13): 1.0, (4, 6): 1.0, (5, 7): 1.0, (4, 14): 1.0, (7, 10): 1.0, (5, 11): 1.0, (13, 50): 1.0, (14, 51): 1.0, (10, 50): 1.0, (11, 51): 1.0}
me_cube.attributes.new('crease_edge', 'FLOAT', 'EDGE').data.foreach_set('value', [_k.get((min(e.vertices), max(e.vertices)), 0.0) for e in me_cube.edges])
_uv = me_cube.uv_layers.new(name='UVMap')
_uv.uv.foreach_set('vector', [0.5771, 0.4521, 0.625, 0.4521, 0.625, 0.5, 0.5771, 0.5, 0.5771, 0.5, 0.625, 0.5, 0.625, 0.75, 0.5771, 0.75, 0.5771, 0.9712, 0.625, 0.9712, 0.625, 1.0, 0.5771, 1.0, 0.3271, 0.5, 0.375, 0.5, 0.375, 0.75, 0.3271, 0.75, 0.8462, 0.5, 0.875, 0.5, 0.875, 0.75, 0.8462, 0.75, 0.4993, 0.9712, 0.5771, 0.9712, 0.5771, 1.0, 0.4993, 1.0, 0.4993, 0.5, 0.5771, 0.5, 0.5771, 0.75, 0.4993, 0.75, 0.4993, 0.4521, 0.5771, 0.4521, 0.5771, 0.5, 0.4993, 0.5, 0.375, 0.4521, 0.4215, 0.4521, 0.4215, 0.5, 0.375, 0.5, 0.375, 0.5, 0.4215, 0.5, 0.4215, 0.75, 0.375, 0.75, 0.375, 0.9712, 0.4215, 0.9712, 0.4215, 1.0, 0.375, 1.0, 0.375, 0.7979, 0.4215, 0.7979, 0.4215, 0.8448, 0.375, 0.8448, 0.375, 0.3349, 0.4215, 0.3349, 0.4215, 0.4052, 0.375, 0.4052, 0.4993, 0.3349, 0.5771, 0.3349, 0.5771, 0.4052, 0.4993, 0.4052, 0.4993, 0.7979, 0.5771, 0.7979, 0.5771, 0.8448, 0.4993, 0.8448, 0.6729, 0.5, 0.7198, 0.5, 0.7198, 0.75, 0.6729, 0.75, 0.2099, 0.5, 0.2802, 0.5, 0.2802, 0.75, 0.2099, 0.75, 0.5771, 0.7979, 0.625, 0.7979, 0.625, 0.8448, 0.5771, 0.8448, 0.5771, 0.3349, 0.625, 0.3349, 0.625, 0.4052, 0.5771, 0.4052, 0.5771, 0.25, 0.625, 0.25, 0.625, 0.2788, 0.5771, 0.2788, 0.125, 0.5, 0.1538, 0.5, 0.1538, 0.75, 0.125, 0.75, 0.4993, 0.25, 0.5771, 0.25, 0.5771, 0.2788, 0.4993, 0.2788, 0.375, 0.25, 0.4215, 0.25, 0.4215, 0.2788, 0.375, 0.2788, 0.375, 0.9151, 0.4215, 0.9151, 0.4215, 0.9712, 0.375, 0.9712, 0.4993, 0.9151, 0.5771, 0.9151, 0.5771, 0.9712, 0.4993, 0.9712, 0.7901, 0.5, 0.8462, 0.5, 0.8462, 0.75, 0.7901, 0.75, 0.5771, 0.9151, 0.625, 0.9151, 0.625, 0.9712, 0.5771, 0.9712, 0.5771, 0.8448, 0.625, 0.8448, 0.625, 0.9151, 0.5771, 0.9151, 0.7198, 0.5, 0.7901, 0.5, 0.7901, 0.75, 0.7198, 0.75, 0.4993, 0.8448, 0.5771, 0.8448, 0.5771, 0.9151, 0.4993, 0.9151, 0.375, 0.8448, 0.4215, 0.8448, 0.4215, 0.9151, 0.375, 0.9151, 0.5771, 0.2788, 0.625, 0.2788, 0.625, 0.3349, 0.5771, 0.3349, 0.1538, 0.5, 0.2099, 0.5, 0.2099, 0.75, 0.1538, 0.75, 0.4993, 0.2788, 0.5771, 0.2788, 0.5771, 0.3349, 0.4993, 0.3349, 0.375, 0.2788, 0.4215, 0.2788, 0.4215, 0.3349, 0.375, 0.3349, 0.5771, 0.75, 0.625, 0.75, 0.625, 0.7979, 0.5771, 0.7979, 0.625, 0.5, 0.6729, 0.5, 0.6729, 0.75, 0.625, 0.75, 0.4993, 0.75, 0.5771, 0.75, 0.5771, 0.7979, 0.4993, 0.7979, 0.375, 0.75, 0.4215, 0.75, 0.4215, 0.7979, 0.375, 0.7979, 0.375, 0.4052, 0.4215, 0.4052, 0.4215, 0.4521, 0.375, 0.4521, 0.4993, 0.4052, 0.5771, 0.4052, 0.5771, 0.4521, 0.4993, 0.4521, 0.2802, 0.5, 0.3271, 0.5, 0.3271, 0.75, 0.2802, 0.75, 0.5771, 0.4052, 0.625, 0.4052, 0.625, 0.4521, 0.5771, 0.4521, 0.4215, 0.4052, 0.4993, 0.4052, 0.4993, 0.4521, 0.4215, 0.4521, 0.4215, 0.75, 0.4993, 0.75, 0.4993, 0.7979, 0.4215, 0.7979, 0.4215, 0.2788, 0.4993, 0.2788, 0.4993, 0.3349, 0.4215, 0.3349, 0.4215, 0.8448, 0.4993, 0.8448, 0.4993, 0.9151, 0.4215, 0.9151, 0.4215, 0.9151, 0.4993, 0.9151, 0.4993, 0.9712, 0.4215, 0.9712, 0.4215, 0.25, 0.4993, 0.25, 0.4993, 0.2788, 0.4215, 0.2788, 0.4215, 0.7979, 0.4993, 0.7979, 0.4993, 0.8448, 0.4215, 0.8448, 0.4215, 0.3349, 0.4993, 0.3349, 0.4993, 0.4052, 0.4215, 0.4052, 0.4215, 0.4521, 0.4993, 0.4521, 0.4993, 0.5, 0.4215, 0.5, 0.4215, 0.5, 0.4993, 0.5, 0.4993, 0.75, 0.4215, 0.75, 0.4215, 0.9712, 0.4993, 0.9712, 0.4993, 1.0, 0.4215, 1.0])
me_cube.use_remesh_fix_poles = True
me_cube.use_remesh_preserve_attributes = False
me_cube.use_mirror_vertex_groups = False
me_cube.update()
me_cube_002 = bpy.data.meshes.new('Cube.002')
me_cube_002.from_pydata([(0.0, -0.05, -0.1345), (0.0, -0.05, 0.06035), (0.0, 0.05, -0.1345), (0.0, 0.05, 0.06035), (0.9927, -0.04723, -0.2213), (0.9421, -0.05613, 0.1235), (0.9937, 0.05277, -0.2213), (0.9431, 0.04387, 0.1235), (0.0, -0.05, 0.02303), (0.0, 0.05, 0.02303), (0.9488, 0.04414, 0.08304), (0.9478, -0.05586, 0.08304), (0.0, 0.05015, -0.09395), (0.9872, 0.0522, -0.1725), (0.9862, -0.0478, -0.1725), (0.0, -0.04985, -0.09395), (0.612, 0.05258, -0.164), (0.5833, 0.0463, 0.1026), (0.6114, -0.04742, -0.164), (0.5827, -0.0537, 0.1026), (0.5862, -0.05353, 0.06338), (0.5868, 0.04647, 0.06338), (0.6067, 0.05213, -0.1226), (0.6061, -0.04787, -0.1226), (0.1137, 0.05061, -0.1364), (0.1083, -0.05069, 0.06821), (0.1089, -0.05066, 0.03053), (0.1133, -0.0494, -0.09703), (0.1084, 0.04931, 0.06821), (0.1136, -0.04939, -0.1364), (0.1091, 0.04934, 0.03053), (0.1135, 0.0506, -0.09703), (0.319, 0.04798, 0.08347), (0.3344, -0.04841, -0.1456), (0.321, 0.04807, 0.0451), (0.3326, 0.05132, -0.1073), (0.3348, 0.05159, -0.1456), (0.3187, -0.05202, 0.08347), (0.3206, -0.05193, 0.0451), (0.3322, -0.04868, -0.1073), (0.7593, 0.04519, 0.1154), (0.7952, -0.047, -0.1829), (0.7639, 0.04541, 0.07555), (0.7905, 0.05244, -0.1393), (0.796, 0.053, -0.1829), (0.7585, -0.05481, 0.1154), (0.7631, -0.05459, 0.07555), (0.7897, -0.04756, -0.1393), (0.0, -0.05, -0.03761), (0.0, 0.05, -0.03761), (0.966, 0.0487, -0.02969), (0.965, -0.0513, -0.02969), (0.5967, 0.0493, -0.02961), (0.5961, -0.0507, -0.02961), (0.1109, 0.04987, -0.03613), (0.1108, -0.05013, -0.03613), (0.3261, -0.05038, -0.03323), (0.3264, 0.04962, -0.03323), (0.776, -0.05091, -0.02719), (0.7768, 0.04909, -0.02719)], [], [(42, 40, 7, 10), (10, 7, 5, 11), (26, 25, 1, 8), (44, 6, 4, 41), (28, 3, 1, 25), (55, 26, 8, 48), (50, 10, 11, 51), (59, 42, 10, 50), (44, 43, 13, 6), (6, 13, 14, 4), (29, 27, 15, 0), (41, 47, 23, 18), (36, 35, 22, 16), (57, 34, 21, 52), (58, 46, 20, 53), (40, 17, 19, 45), (36, 16, 18, 33), (46, 45, 19, 20), (34, 32, 17, 21), (9, 3, 28, 30), (2, 24, 29, 0), (49, 9, 30, 54), (2, 12, 31, 24), (33, 39, 27, 29), (56, 38, 26, 55), (32, 28, 25, 37), (38, 37, 25, 26), (20, 19, 37, 38), (17, 32, 37, 19), (53, 20, 38, 56), (18, 23, 39, 33), (30, 28, 32, 34), (24, 36, 33, 29), (54, 30, 34, 57), (24, 31, 35, 36), (11, 5, 45, 46), (7, 40, 45, 5), (51, 11, 46, 58), (4, 14, 47, 41), (16, 22, 43, 44), (52, 21, 42, 59), (16, 44, 41, 18), (21, 17, 40, 42), (22, 52, 59, 43), (14, 51, 58, 47), (31, 54, 57, 35), (23, 53, 56, 39), (39, 56, 55, 27), (12, 49, 54, 31), (47, 58, 53, 23), (35, 57, 52, 22), (43, 59, 50, 13), (13, 50, 51, 14), (27, 55, 48, 15)])
me_cube_002.polygons.foreach_set('use_smooth', [True] * 54)
_k = {(6, 13): 1.0, (4, 6): 1.0, (5, 7): 1.0, (4, 14): 1.0, (7, 10): 1.0, (5, 11): 1.0, (13, 50): 1.0, (14, 51): 1.0, (10, 50): 1.0, (11, 51): 1.0}
me_cube_002.attributes.new('crease_edge', 'FLOAT', 'EDGE').data.foreach_set('value', [_k.get((min(e.vertices), max(e.vertices)), 0.0) for e in me_cube_002.edges])
_uv = me_cube_002.uv_layers.new(name='UVMap')
_uv.uv.foreach_set('vector', [0.5771, 0.4521, 0.625, 0.4521, 0.625, 0.5, 0.5771, 0.5, 0.5771, 0.5, 0.625, 0.5, 0.625, 0.75, 0.5771, 0.75, 0.5771, 0.9712, 0.625, 0.9712, 0.625, 1.0, 0.5771, 1.0, 0.3271, 0.5, 0.375, 0.5, 0.375, 0.75, 0.3271, 0.75, 0.8462, 0.5, 0.875, 0.5, 0.875, 0.75, 0.8462, 0.75, 0.4993, 0.9712, 0.5771, 0.9712, 0.5771, 1.0, 0.4993, 1.0, 0.4993, 0.5, 0.5771, 0.5, 0.5771, 0.75, 0.4993, 0.75, 0.4993, 0.4521, 0.5771, 0.4521, 0.5771, 0.5, 0.4993, 0.5, 0.375, 0.4521, 0.4215, 0.4521, 0.4215, 0.5, 0.375, 0.5, 0.375, 0.5, 0.4215, 0.5, 0.4215, 0.75, 0.375, 0.75, 0.375, 0.9712, 0.4215, 0.9712, 0.4215, 1.0, 0.375, 1.0, 0.375, 0.7979, 0.4215, 0.7979, 0.4215, 0.8448, 0.375, 0.8448, 0.375, 0.3349, 0.4215, 0.3349, 0.4215, 0.4052, 0.375, 0.4052, 0.4993, 0.3349, 0.5771, 0.3349, 0.5771, 0.4052, 0.4993, 0.4052, 0.4993, 0.7979, 0.5771, 0.7979, 0.5771, 0.8448, 0.4993, 0.8448, 0.6729, 0.5, 0.7198, 0.5, 0.7198, 0.75, 0.6729, 0.75, 0.2099, 0.5, 0.2802, 0.5, 0.2802, 0.75, 0.2099, 0.75, 0.5771, 0.7979, 0.625, 0.7979, 0.625, 0.8448, 0.5771, 0.8448, 0.5771, 0.3349, 0.625, 0.3349, 0.625, 0.4052, 0.5771, 0.4052, 0.5771, 0.25, 0.625, 0.25, 0.625, 0.2788, 0.5771, 0.2788, 0.125, 0.5, 0.1538, 0.5, 0.1538, 0.75, 0.125, 0.75, 0.4993, 0.25, 0.5771, 0.25, 0.5771, 0.2788, 0.4993, 0.2788, 0.375, 0.25, 0.4215, 0.25, 0.4215, 0.2788, 0.375, 0.2788, 0.375, 0.9151, 0.4215, 0.9151, 0.4215, 0.9712, 0.375, 0.9712, 0.4993, 0.9151, 0.5771, 0.9151, 0.5771, 0.9712, 0.4993, 0.9712, 0.7901, 0.5, 0.8462, 0.5, 0.8462, 0.75, 0.7901, 0.75, 0.5771, 0.9151, 0.625, 0.9151, 0.625, 0.9712, 0.5771, 0.9712, 0.5771, 0.8448, 0.625, 0.8448, 0.625, 0.9151, 0.5771, 0.9151, 0.7198, 0.5, 0.7901, 0.5, 0.7901, 0.75, 0.7198, 0.75, 0.4993, 0.8448, 0.5771, 0.8448, 0.5771, 0.9151, 0.4993, 0.9151, 0.375, 0.8448, 0.4215, 0.8448, 0.4215, 0.9151, 0.375, 0.9151, 0.5771, 0.2788, 0.625, 0.2788, 0.625, 0.3349, 0.5771, 0.3349, 0.1538, 0.5, 0.2099, 0.5, 0.2099, 0.75, 0.1538, 0.75, 0.4993, 0.2788, 0.5771, 0.2788, 0.5771, 0.3349, 0.4993, 0.3349, 0.375, 0.2788, 0.4215, 0.2788, 0.4215, 0.3349, 0.375, 0.3349, 0.5771, 0.75, 0.625, 0.75, 0.625, 0.7979, 0.5771, 0.7979, 0.625, 0.5, 0.6729, 0.5, 0.6729, 0.75, 0.625, 0.75, 0.4993, 0.75, 0.5771, 0.75, 0.5771, 0.7979, 0.4993, 0.7979, 0.375, 0.75, 0.4215, 0.75, 0.4215, 0.7979, 0.375, 0.7979, 0.375, 0.4052, 0.4215, 0.4052, 0.4215, 0.4521, 0.375, 0.4521, 0.4993, 0.4052, 0.5771, 0.4052, 0.5771, 0.4521, 0.4993, 0.4521, 0.2802, 0.5, 0.3271, 0.5, 0.3271, 0.75, 0.2802, 0.75, 0.5771, 0.4052, 0.625, 0.4052, 0.625, 0.4521, 0.5771, 0.4521, 0.4215, 0.4052, 0.4993, 0.4052, 0.4993, 0.4521, 0.4215, 0.4521, 0.4215, 0.75, 0.4993, 0.75, 0.4993, 0.7979, 0.4215, 0.7979, 0.4215, 0.2788, 0.4993, 0.2788, 0.4993, 0.3349, 0.4215, 0.3349, 0.4215, 0.8448, 0.4993, 0.8448, 0.4993, 0.9151, 0.4215, 0.9151, 0.4215, 0.9151, 0.4993, 0.9151, 0.4993, 0.9712, 0.4215, 0.9712, 0.4215, 0.25, 0.4993, 0.25, 0.4993, 0.2788, 0.4215, 0.2788, 0.4215, 0.7979, 0.4993, 0.7979, 0.4993, 0.8448, 0.4215, 0.8448, 0.4215, 0.3349, 0.4993, 0.3349, 0.4993, 0.4052, 0.4215, 0.4052, 0.4215, 0.4521, 0.4993, 0.4521, 0.4993, 0.5, 0.4215, 0.5, 0.4215, 0.5, 0.4993, 0.5, 0.4993, 0.75, 0.4215, 0.75, 0.4215, 0.9712, 0.4993, 0.9712, 0.4993, 1.0, 0.4215, 1.0])
me_cube_002.use_remesh_fix_poles = True
me_cube_002.use_remesh_preserve_attributes = False
me_cube_002.use_mirror_vertex_groups = False
me_cube_002.update()
me_circle_010 = bpy.data.meshes.new('Circle.010')
me_circle_010.from_pydata([(0.0, 0.015, 0.0), (-0.01299, 0.0075, 0.0), (-0.01299, -0.0075, 0.0), (1.311e-09, -0.015, 0.0), (0.01299, -0.0075, 0.0), (0.01299, 0.0075, 0.0), (0.0002741, 0.03014, 0.0), (-0.005579, 0.02957, 0.0), (-0.01121, 0.02786, 0.0), (-0.01639, 0.02509, 0.0), (-0.02094, 0.02135, 0.0), (-0.02467, 0.01681, 0.0), (-0.02744, 0.01162, 0.0), (-0.02915, 0.005995, 0.0), (-0.02973, 0.0001418, 0.0), (-0.02915, -0.005711, 0.0), (-0.02744, -0.01134, 0.0), (-0.02467, -0.01653, 0.0), (-0.02094, -0.02107, 0.0), (-0.01639, -0.0248, 0.0), (-0.01121, -0.02757, 0.0), (-0.005579, -0.02928, 0.0), (0.0002741, -0.02986, 0.0), (0.006127, -0.02928, 0.0), (0.01175, -0.02757, 0.0), (0.01694, -0.0248, 0.0), (0.02149, -0.02107, 0.0), (0.02522, -0.01653, 0.0), (0.02799, -0.01134, 0.0), (0.0297, -0.005711, 0.0), (0.03027, 0.0001418, 0.0), (0.0297, 0.005995, 0.0), (0.02799, 0.01162, 0.0), (0.02522, 0.01681, 0.0), (0.02149, 0.02136, 0.0), (0.01694, 0.02509, 0.0), (0.01175, 0.02786, 0.0), (0.006127, 0.02957, 0.0), (-0.01299, 0.0075, 0.02), (0.0, 0.015, 0.02), (-0.01299, -0.0075, 0.02), (0.0, -0.015, 0.02), (0.01299, -0.0075, 0.02), (0.01299, 0.0075, 0.02), (-0.005579, 0.02957, 0.02), (0.0002741, 0.03014, 0.02), (-0.01121, 0.02786, 0.02), (-0.01639, 0.02509, 0.02), (-0.02094, 0.02135, 0.02), (-0.02467, 0.01681, 0.02), (-0.02744, 0.01162, 0.02), (-0.02915, 0.005994, 0.02), (-0.02973, 0.0001418, 0.02), (-0.02915, -0.005711, 0.02), (-0.02744, -0.01134, 0.02), (-0.02467, -0.01653, 0.02), (-0.02094, -0.02107, 0.02), (-0.01639, -0.0248, 0.02), (-0.01121, -0.02757, 0.02), (-0.005579, -0.02928, 0.02), (0.0002741, -0.02986, 0.02), (0.006127, -0.02928, 0.02), (0.01175, -0.02757, 0.02), (0.01694, -0.0248, 0.02), (0.02149, -0.02107, 0.02), (0.02522, -0.01653, 0.02), (0.02799, -0.01134, 0.02), (0.0297, -0.005711, 0.02), (0.03027, 0.0001418, 0.02), (0.0297, 0.005995, 0.02), (0.02799, 0.01162, 0.02), (0.02522, 0.01681, 0.02), (0.02149, 0.02136, 0.02), (0.01694, 0.02509, 0.02), (0.01175, 0.02786, 0.02), (0.006127, 0.02957, 0.02)], [], [(32, 5, 0, 6, 37, 36, 35, 34, 33), (28, 4, 5, 32, 31, 30, 29), (22, 3, 4, 28, 27, 26, 25, 24, 23), (16, 2, 3, 22, 21, 20, 19, 18, 17), (12, 1, 2, 16, 15, 14, 13), (6, 0, 1, 12, 11, 10, 9, 8, 7), (70, 71, 72, 73, 74, 75, 45, 39, 43), (66, 67, 68, 69, 70, 43, 42), (60, 61, 62, 63, 64, 65, 66, 42, 41), (54, 55, 56, 57, 58, 59, 60, 41, 40), (50, 51, 52, 53, 54, 40, 38), (45, 44, 46, 47, 48, 49, 50, 38, 39), (0, 5, 43, 39), (32, 33, 71, 70), (19, 20, 58, 57), (6, 7, 44, 45), (33, 34, 72, 71), (20, 21, 59, 58), (7, 8, 46, 44), (34, 35, 73, 72), (21, 22, 60, 59), (8, 9, 47, 46), (35, 36, 74, 73), (22, 23, 61, 60), (9, 10, 48, 47), (36, 37, 75, 74), (23, 24, 62, 61), (10, 11, 49, 48), (37, 6, 45, 75), (24, 25, 63, 62), (11, 12, 50, 49), (25, 26, 64, 63), (12, 13, 51, 50), (26, 27, 65, 64), (13, 14, 52, 51), (1, 0, 39, 38), (27, 28, 66, 65), (14, 15, 53, 52), (2, 1, 38, 40), (28, 29, 67, 66), (15, 16, 54, 53), (3, 2, 40, 41), (29, 30, 68, 67), (16, 17, 55, 54), (4, 3, 41, 42), (30, 31, 69, 68), (17, 18, 56, 55), (5, 4, 42, 43), (31, 32, 70, 69), (18, 19, 57, 56), (1, 2, 3, 4, 5, 0)])
me_circle_010.materials.append(mat_material_001)
me_circle_010.use_remesh_fix_poles = True
me_circle_010.use_remesh_preserve_attributes = False
me_circle_010.use_mirror_vertex_groups = False
me_circle_010.update()
me_circle_012 = bpy.data.meshes.new('Circle.012')
me_circle_012.from_pydata([(0.0, 0.015, 0.0), (-0.01299, 0.0075, 0.0), (-0.01299, -0.0075, 0.0), (1.311e-09, -0.015, 0.0), (0.01299, -0.0075, 0.0), (0.01299, 0.0075, 0.0), (0.0002741, 0.03014, 0.0), (-0.005579, 0.02957, 0.0), (-0.01121, 0.02786, 0.0), (-0.01639, 0.02509, 0.0), (-0.02094, 0.02135, 0.0), (-0.02467, 0.01681, 0.0), (-0.02744, 0.01162, 0.0), (-0.02915, 0.005995, 0.0), (-0.02973, 0.0001418, 0.0), (-0.02915, -0.005711, 0.0), (-0.02744, -0.01134, 0.0), (-0.02467, -0.01653, 0.0), (-0.02094, -0.02107, 0.0), (-0.01639, -0.0248, 0.0), (-0.01121, -0.02757, 0.0), (-0.005579, -0.02928, 0.0), (0.0002741, -0.02986, 0.0), (0.006127, -0.02928, 0.0), (0.01175, -0.02757, 0.0), (0.01694, -0.0248, 0.0), (0.02149, -0.02107, 0.0), (0.02522, -0.01653, 0.0), (0.02799, -0.01134, 0.0), (0.0297, -0.005711, 0.0), (0.03027, 0.0001418, 0.0), (0.0297, 0.005995, 0.0), (0.02799, 0.01162, 0.0), (0.02522, 0.01681, 0.0), (0.02149, 0.02136, 0.0), (0.01694, 0.02509, 0.0), (0.01175, 0.02786, 0.0), (0.006127, 0.02957, 0.0), (-0.01299, 0.0075, 0.02), (0.0, 0.015, 0.02), (-0.01299, -0.0075, 0.02), (0.0, -0.015, 0.02), (0.01299, -0.0075, 0.02), (0.01299, 0.0075, 0.02), (-0.005579, 0.02957, 0.02), (0.0002741, 0.03014, 0.02), (-0.01121, 0.02786, 0.02), (-0.01639, 0.02509, 0.02), (-0.02094, 0.02135, 0.02), (-0.02467, 0.01681, 0.02), (-0.02744, 0.01162, 0.02), (-0.02915, 0.005994, 0.02), (-0.02973, 0.0001418, 0.02), (-0.02915, -0.005711, 0.02), (-0.02744, -0.01134, 0.02), (-0.02467, -0.01653, 0.02), (-0.02094, -0.02107, 0.02), (-0.01639, -0.0248, 0.02), (-0.01121, -0.02757, 0.02), (-0.005579, -0.02928, 0.02), (0.0002741, -0.02986, 0.02), (0.006127, -0.02928, 0.02), (0.01175, -0.02757, 0.02), (0.01694, -0.0248, 0.02), (0.02149, -0.02107, 0.02), (0.02522, -0.01653, 0.02), (0.02799, -0.01134, 0.02), (0.0297, -0.005711, 0.02), (0.03027, 0.0001418, 0.02), (0.0297, 0.005995, 0.02), (0.02799, 0.01162, 0.02), (0.02522, 0.01681, 0.02), (0.02149, 0.02136, 0.02), (0.01694, 0.02509, 0.02), (0.01175, 0.02786, 0.02), (0.006127, 0.02957, 0.02)], [], [(32, 5, 0, 6, 37, 36, 35, 34, 33), (28, 4, 5, 32, 31, 30, 29), (22, 3, 4, 28, 27, 26, 25, 24, 23), (16, 2, 3, 22, 21, 20, 19, 18, 17), (12, 1, 2, 16, 15, 14, 13), (6, 0, 1, 12, 11, 10, 9, 8, 7), (70, 71, 72, 73, 74, 75, 45, 39, 43), (66, 67, 68, 69, 70, 43, 42), (60, 61, 62, 63, 64, 65, 66, 42, 41), (54, 55, 56, 57, 58, 59, 60, 41, 40), (50, 51, 52, 53, 54, 40, 38), (45, 44, 46, 47, 48, 49, 50, 38, 39), (0, 5, 43, 39), (32, 33, 71, 70), (19, 20, 58, 57), (6, 7, 44, 45), (33, 34, 72, 71), (20, 21, 59, 58), (7, 8, 46, 44), (34, 35, 73, 72), (21, 22, 60, 59), (8, 9, 47, 46), (35, 36, 74, 73), (22, 23, 61, 60), (9, 10, 48, 47), (36, 37, 75, 74), (23, 24, 62, 61), (10, 11, 49, 48), (37, 6, 45, 75), (24, 25, 63, 62), (11, 12, 50, 49), (25, 26, 64, 63), (12, 13, 51, 50), (26, 27, 65, 64), (13, 14, 52, 51), (1, 0, 39, 38), (27, 28, 66, 65), (14, 15, 53, 52), (2, 1, 38, 40), (28, 29, 67, 66), (15, 16, 54, 53), (3, 2, 40, 41), (29, 30, 68, 67), (16, 17, 55, 54), (4, 3, 41, 42), (30, 31, 69, 68), (17, 18, 56, 55), (5, 4, 42, 43), (31, 32, 70, 69), (18, 19, 57, 56), (1, 2, 3, 4, 5, 0)])
me_circle_012.materials.append(mat_material_001)
me_circle_012.use_remesh_fix_poles = True
me_circle_012.use_remesh_preserve_attributes = False
me_circle_012.use_mirror_vertex_groups = False
me_circle_012.update()
me_circle_013 = bpy.data.meshes.new('Circle.013')
me_circle_013.from_pydata([(0.0, 0.015, 0.0), (-0.01299, 0.0075, 0.0), (-0.01299, -0.0075, 0.0), (1.311e-09, -0.015, 0.0), (0.01299, -0.0075, 0.0), (0.01299, 0.0075, 0.0), (0.0002741, 0.03014, 0.0), (-0.005579, 0.02957, 0.0), (-0.01121, 0.02786, 0.0), (-0.01639, 0.02509, 0.0), (-0.02094, 0.02135, 0.0), (-0.02467, 0.01681, 0.0), (-0.02744, 0.01162, 0.0), (-0.02915, 0.005995, 0.0), (-0.02973, 0.0001418, 0.0), (-0.02915, -0.005711, 0.0), (-0.02744, -0.01134, 0.0), (-0.02467, -0.01653, 0.0), (-0.02094, -0.02107, 0.0), (-0.01639, -0.0248, 0.0), (-0.01121, -0.02757, 0.0), (-0.005579, -0.02928, 0.0), (0.0002741, -0.02986, 0.0), (0.006127, -0.02928, 0.0), (0.01175, -0.02757, 0.0), (0.01694, -0.0248, 0.0), (0.02149, -0.02107, 0.0), (0.02522, -0.01653, 0.0), (0.02799, -0.01134, 0.0), (0.0297, -0.005711, 0.0), (0.03027, 0.0001418, 0.0), (0.0297, 0.005995, 0.0), (0.02799, 0.01162, 0.0), (0.02522, 0.01681, 0.0), (0.02149, 0.02136, 0.0), (0.01694, 0.02509, 0.0), (0.01175, 0.02786, 0.0), (0.006127, 0.02957, 0.0), (-0.01299, 0.0075, 0.02), (0.0, 0.015, 0.02), (-0.01299, -0.0075, 0.02), (0.0, -0.015, 0.02), (0.01299, -0.0075, 0.02), (0.01299, 0.0075, 0.02), (-0.005579, 0.02957, 0.02), (0.0002741, 0.03014, 0.02), (-0.01121, 0.02786, 0.02), (-0.01639, 0.02509, 0.02), (-0.02094, 0.02135, 0.02), (-0.02467, 0.01681, 0.02), (-0.02744, 0.01162, 0.02), (-0.02915, 0.005994, 0.02), (-0.02973, 0.0001418, 0.02), (-0.02915, -0.005711, 0.02), (-0.02744, -0.01134, 0.02), (-0.02467, -0.01653, 0.02), (-0.02094, -0.02107, 0.02), (-0.01639, -0.0248, 0.02), (-0.01121, -0.02757, 0.02), (-0.005579, -0.02928, 0.02), (0.0002741, -0.02986, 0.02), (0.006127, -0.02928, 0.02), (0.01175, -0.02757, 0.02), (0.01694, -0.0248, 0.02), (0.02149, -0.02107, 0.02), (0.02522, -0.01653, 0.02), (0.02799, -0.01134, 0.02), (0.0297, -0.005711, 0.02), (0.03027, 0.0001418, 0.02), (0.0297, 0.005995, 0.02), (0.02799, 0.01162, 0.02), (0.02522, 0.01681, 0.02), (0.02149, 0.02136, 0.02), (0.01694, 0.02509, 0.02), (0.01175, 0.02786, 0.02), (0.006127, 0.02957, 0.02)], [], [(32, 5, 0, 6, 37, 36, 35, 34, 33), (28, 4, 5, 32, 31, 30, 29), (22, 3, 4, 28, 27, 26, 25, 24, 23), (16, 2, 3, 22, 21, 20, 19, 18, 17), (12, 1, 2, 16, 15, 14, 13), (6, 0, 1, 12, 11, 10, 9, 8, 7), (70, 71, 72, 73, 74, 75, 45, 39, 43), (66, 67, 68, 69, 70, 43, 42), (60, 61, 62, 63, 64, 65, 66, 42, 41), (54, 55, 56, 57, 58, 59, 60, 41, 40), (50, 51, 52, 53, 54, 40, 38), (45, 44, 46, 47, 48, 49, 50, 38, 39), (0, 5, 43, 39), (32, 33, 71, 70), (19, 20, 58, 57), (6, 7, 44, 45), (33, 34, 72, 71), (20, 21, 59, 58), (7, 8, 46, 44), (34, 35, 73, 72), (21, 22, 60, 59), (8, 9, 47, 46), (35, 36, 74, 73), (22, 23, 61, 60), (9, 10, 48, 47), (36, 37, 75, 74), (23, 24, 62, 61), (10, 11, 49, 48), (37, 6, 45, 75), (24, 25, 63, 62), (11, 12, 50, 49), (25, 26, 64, 63), (12, 13, 51, 50), (26, 27, 65, 64), (13, 14, 52, 51), (1, 0, 39, 38), (27, 28, 66, 65), (14, 15, 53, 52), (2, 1, 38, 40), (28, 29, 67, 66), (15, 16, 54, 53), (3, 2, 40, 41), (29, 30, 68, 67), (16, 17, 55, 54), (4, 3, 41, 42), (30, 31, 69, 68), (17, 18, 56, 55), (5, 4, 42, 43), (31, 32, 70, 69), (18, 19, 57, 56), (1, 2, 3, 4, 5, 0)])
me_circle_013.materials.append(mat_material_001)
me_circle_013.use_remesh_fix_poles = True
me_circle_013.use_remesh_preserve_attributes = False
me_circle_013.use_mirror_vertex_groups = False
me_circle_013.update()
me_circle_014 = bpy.data.meshes.new('Circle.014')
me_circle_014.from_pydata([(0.0, 0.015, 0.0), (-0.01299, 0.0075, 0.0), (-0.01299, -0.0075, 0.0), (1.311e-09, -0.015, 0.0), (0.01299, -0.0075, 0.0), (0.01299, 0.0075, 0.0), (0.0002741, 0.03014, 0.0), (-0.005579, 0.02957, 0.0), (-0.01121, 0.02786, 0.0), (-0.01639, 0.02509, 0.0), (-0.02094, 0.02135, 0.0), (-0.02467, 0.01681, 0.0), (-0.02744, 0.01162, 0.0), (-0.02915, 0.005995, 0.0), (-0.02973, 0.0001418, 0.0), (-0.02915, -0.005711, 0.0), (-0.02744, -0.01134, 0.0), (-0.02467, -0.01653, 0.0), (-0.02094, -0.02107, 0.0), (-0.01639, -0.0248, 0.0), (-0.01121, -0.02757, 0.0), (-0.005579, -0.02928, 0.0), (0.0002741, -0.02986, 0.0), (0.006127, -0.02928, 0.0), (0.01175, -0.02757, 0.0), (0.01694, -0.0248, 0.0), (0.02149, -0.02107, 0.0), (0.02522, -0.01653, 0.0), (0.02799, -0.01134, 0.0), (0.0297, -0.005711, 0.0), (0.03027, 0.0001418, 0.0), (0.0297, 0.005995, 0.0), (0.02799, 0.01162, 0.0), (0.02522, 0.01681, 0.0), (0.02149, 0.02136, 0.0), (0.01694, 0.02509, 0.0), (0.01175, 0.02786, 0.0), (0.006127, 0.02957, 0.0), (-0.01299, 0.0075, 0.02), (0.0, 0.015, 0.02), (-0.01299, -0.0075, 0.02), (0.0, -0.015, 0.02), (0.01299, -0.0075, 0.02), (0.01299, 0.0075, 0.02), (-0.005579, 0.02957, 0.02), (0.0002741, 0.03014, 0.02), (-0.01121, 0.02786, 0.02), (-0.01639, 0.02509, 0.02), (-0.02094, 0.02135, 0.02), (-0.02467, 0.01681, 0.02), (-0.02744, 0.01162, 0.02), (-0.02915, 0.005994, 0.02), (-0.02973, 0.0001418, 0.02), (-0.02915, -0.005711, 0.02), (-0.02744, -0.01134, 0.02), (-0.02467, -0.01653, 0.02), (-0.02094, -0.02107, 0.02), (-0.01639, -0.0248, 0.02), (-0.01121, -0.02757, 0.02), (-0.005579, -0.02928, 0.02), (0.0002741, -0.02986, 0.02), (0.006127, -0.02928, 0.02), (0.01175, -0.02757, 0.02), (0.01694, -0.0248, 0.02), (0.02149, -0.02107, 0.02), (0.02522, -0.01653, 0.02), (0.02799, -0.01134, 0.02), (0.0297, -0.005711, 0.02), (0.03027, 0.0001418, 0.02), (0.0297, 0.005995, 0.02), (0.02799, 0.01162, 0.02), (0.02522, 0.01681, 0.02), (0.02149, 0.02136, 0.02), (0.01694, 0.02509, 0.02), (0.01175, 0.02786, 0.02), (0.006127, 0.02957, 0.02)], [], [(32, 5, 0, 6, 37, 36, 35, 34, 33), (28, 4, 5, 32, 31, 30, 29), (22, 3, 4, 28, 27, 26, 25, 24, 23), (16, 2, 3, 22, 21, 20, 19, 18, 17), (12, 1, 2, 16, 15, 14, 13), (6, 0, 1, 12, 11, 10, 9, 8, 7), (70, 71, 72, 73, 74, 75, 45, 39, 43), (66, 67, 68, 69, 70, 43, 42), (60, 61, 62, 63, 64, 65, 66, 42, 41), (54, 55, 56, 57, 58, 59, 60, 41, 40), (50, 51, 52, 53, 54, 40, 38), (45, 44, 46, 47, 48, 49, 50, 38, 39), (0, 5, 43, 39), (32, 33, 71, 70), (19, 20, 58, 57), (6, 7, 44, 45), (33, 34, 72, 71), (20, 21, 59, 58), (7, 8, 46, 44), (34, 35, 73, 72), (21, 22, 60, 59), (8, 9, 47, 46), (35, 36, 74, 73), (22, 23, 61, 60), (9, 10, 48, 47), (36, 37, 75, 74), (23, 24, 62, 61), (10, 11, 49, 48), (37, 6, 45, 75), (24, 25, 63, 62), (11, 12, 50, 49), (25, 26, 64, 63), (12, 13, 51, 50), (26, 27, 65, 64), (13, 14, 52, 51), (1, 0, 39, 38), (27, 28, 66, 65), (14, 15, 53, 52), (2, 1, 38, 40), (28, 29, 67, 66), (15, 16, 54, 53), (3, 2, 40, 41), (29, 30, 68, 67), (16, 17, 55, 54), (4, 3, 41, 42), (30, 31, 69, 68), (17, 18, 56, 55), (5, 4, 42, 43), (31, 32, 70, 69), (18, 19, 57, 56), (1, 2, 3, 4, 5, 0)])
me_circle_014.materials.append(mat_material_001)
me_circle_014.use_remesh_fix_poles = True
me_circle_014.use_remesh_preserve_attributes = False
me_circle_014.use_mirror_vertex_groups = False
me_circle_014.update()
me_circle_015 = bpy.data.meshes.new('Circle.015')
me_circle_015.from_pydata([(0.0, 0.015, 0.0), (-0.01299, 0.0075, 0.0), (-0.01299, -0.0075, 0.0), (1.311e-09, -0.015, 0.0), (0.01299, -0.0075, 0.0), (0.01299, 0.0075, 0.0), (0.0002741, 0.03014, 0.0), (-0.005579, 0.02957, 0.0), (-0.01121, 0.02786, 0.0), (-0.01639, 0.02509, 0.0), (-0.02094, 0.02135, 0.0), (-0.02467, 0.01681, 0.0), (-0.02744, 0.01162, 0.0), (-0.02915, 0.005995, 0.0), (-0.02973, 0.0001418, 0.0), (-0.02915, -0.005711, 0.0), (-0.02744, -0.01134, 0.0), (-0.02467, -0.01653, 0.0), (-0.02094, -0.02107, 0.0), (-0.01639, -0.0248, 0.0), (-0.01121, -0.02757, 0.0), (-0.005579, -0.02928, 0.0), (0.0002741, -0.02986, 0.0), (0.006127, -0.02928, 0.0), (0.01175, -0.02757, 0.0), (0.01694, -0.0248, 0.0), (0.02149, -0.02107, 0.0), (0.02522, -0.01653, 0.0), (0.02799, -0.01134, 0.0), (0.0297, -0.005711, 0.0), (0.03027, 0.0001418, 0.0), (0.0297, 0.005995, 0.0), (0.02799, 0.01162, 0.0), (0.02522, 0.01681, 0.0), (0.02149, 0.02136, 0.0), (0.01694, 0.02509, 0.0), (0.01175, 0.02786, 0.0), (0.006127, 0.02957, 0.0), (-0.01299, 0.0075, 0.02), (0.0, 0.015, 0.02), (-0.01299, -0.0075, 0.02), (0.0, -0.015, 0.02), (0.01299, -0.0075, 0.02), (0.01299, 0.0075, 0.02), (-0.005579, 0.02957, 0.02), (0.0002741, 0.03014, 0.02), (-0.01121, 0.02786, 0.02), (-0.01639, 0.02509, 0.02), (-0.02094, 0.02135, 0.02), (-0.02467, 0.01681, 0.02), (-0.02744, 0.01162, 0.02), (-0.02915, 0.005994, 0.02), (-0.02973, 0.0001418, 0.02), (-0.02915, -0.005711, 0.02), (-0.02744, -0.01134, 0.02), (-0.02467, -0.01653, 0.02), (-0.02094, -0.02107, 0.02), (-0.01639, -0.0248, 0.02), (-0.01121, -0.02757, 0.02), (-0.005579, -0.02928, 0.02), (0.0002741, -0.02986, 0.02), (0.006127, -0.02928, 0.02), (0.01175, -0.02757, 0.02), (0.01694, -0.0248, 0.02), (0.02149, -0.02107, 0.02), (0.02522, -0.01653, 0.02), (0.02799, -0.01134, 0.02), (0.0297, -0.005711, 0.02), (0.03027, 0.0001418, 0.02), (0.0297, 0.005995, 0.02), (0.02799, 0.01162, 0.02), (0.02522, 0.01681, 0.02), (0.02149, 0.02136, 0.02), (0.01694, 0.02509, 0.02), (0.01175, 0.02786, 0.02), (0.006127, 0.02957, 0.02)], [], [(32, 5, 0, 6, 37, 36, 35, 34, 33), (28, 4, 5, 32, 31, 30, 29), (22, 3, 4, 28, 27, 26, 25, 24, 23), (16, 2, 3, 22, 21, 20, 19, 18, 17), (12, 1, 2, 16, 15, 14, 13), (6, 0, 1, 12, 11, 10, 9, 8, 7), (70, 71, 72, 73, 74, 75, 45, 39, 43), (66, 67, 68, 69, 70, 43, 42), (60, 61, 62, 63, 64, 65, 66, 42, 41), (54, 55, 56, 57, 58, 59, 60, 41, 40), (50, 51, 52, 53, 54, 40, 38), (45, 44, 46, 47, 48, 49, 50, 38, 39), (0, 5, 43, 39), (32, 33, 71, 70), (19, 20, 58, 57), (6, 7, 44, 45), (33, 34, 72, 71), (20, 21, 59, 58), (7, 8, 46, 44), (34, 35, 73, 72), (21, 22, 60, 59), (8, 9, 47, 46), (35, 36, 74, 73), (22, 23, 61, 60), (9, 10, 48, 47), (36, 37, 75, 74), (23, 24, 62, 61), (10, 11, 49, 48), (37, 6, 45, 75), (24, 25, 63, 62), (11, 12, 50, 49), (25, 26, 64, 63), (12, 13, 51, 50), (26, 27, 65, 64), (13, 14, 52, 51), (1, 0, 39, 38), (27, 28, 66, 65), (14, 15, 53, 52), (2, 1, 38, 40), (28, 29, 67, 66), (15, 16, 54, 53), (3, 2, 40, 41), (29, 30, 68, 67), (16, 17, 55, 54), (4, 3, 41, 42), (30, 31, 69, 68), (17, 18, 56, 55), (5, 4, 42, 43), (31, 32, 70, 69), (18, 19, 57, 56), (1, 2, 3, 4, 5, 0)])
me_circle_015.materials.append(mat_material_001)
me_circle_015.use_remesh_fix_poles = True
me_circle_015.use_remesh_preserve_attributes = False
me_circle_015.use_mirror_vertex_groups = False
me_circle_015.update()
me_plane_002 = bpy.data.meshes.new('Plane.002')
me_plane_002.from_pydata([(0.0, -0.781, -0.1324), (1.198, -0.5934, 0.2499), (0.0, 0.747, -0.06678), (1.095, 0.4917, 0.2763), (0.9992, -0.7414, 0.1183), (0.9679, 0.6508, 0.1598), (0.564, 0.7065, 0.01517), (0.5705, -0.7666, -0.06494), (0.0, 0.00896, -0.06678), (1.17, -0.09081, 0.2673), (0.9836, -0.07085, 0.1242), (0.564, -0.04019, 0.001979), (1.136, 0.2248, 0.2673), (0.9675, 0.2751, 0.12), (0.564, 0.3205, 0.001979), (0.0, 0.378, -0.06678), (0.0, -0.3332, -0.08474), (1.213, -0.362, 0.284), (0.9968, -0.3741, 0.125), (0.5776, -0.377, -0.01851), (0.282, 0.7232, -0.02933), (0.2857, -0.7792, -0.1174), (0.2877, -0.01875, -0.03993), (0.2873, 0.3487, -0.03176), (0.301, -0.3594, -0.06153), (0.7756, -0.7574, 0.0002548), (0.766, 0.6769, 0.0822), (0.7756, -0.05663, 0.04755), (0.77, 0.2993, 0.05106), (0.7756, -0.3792, 0.04755)], [], [(13, 12, 3, 5), (28, 13, 5, 26), (23, 14, 6, 20), (24, 19, 11, 22), (29, 18, 10, 27), (18, 17, 9, 10), (22, 11, 14, 23), (27, 10, 13, 28), (10, 9, 12, 13), (4, 1, 17, 18), (25, 4, 18, 29), (21, 7, 19, 24), (0, 21, 24, 16), (8, 22, 23, 15), (16, 24, 22, 8), (15, 23, 20, 2), (7, 25, 29, 19), (11, 27, 28, 14), (19, 29, 27, 11), (14, 28, 26, 6)])
me_plane_002.polygons.foreach_set('use_smooth', [True] * 20)
_uv = me_plane_002.uv_layers.new(name='UVMap')
_uv.uv.foreach_set('vector', [0.8105, 0.7407, 1.0, 0.7407, 1.0, 1.0, 0.8105, 1.0, 0.6368, 0.7407, 0.8105, 0.7407, 0.8105, 1.0, 0.6368, 1.0, 0.2359, 0.7407, 0.4632, 0.7407, 0.4632, 1.0, 0.2316, 1.0, 0.2385, 0.2453, 0.4632, 0.2453, 0.4632, 0.4815, 0.2273, 0.4815, 0.6368, 0.2453, 0.8105, 0.2453, 0.8105, 0.4815, 0.6368, 0.4815, 0.8105, 0.2453, 1.0, 0.2453, 1.0, 0.4815, 0.8105, 0.4815, 0.2273, 0.4815, 0.4632, 0.4815, 0.4632, 0.7407, 0.2359, 0.7407, 0.6368, 0.4815, 0.8105, 0.4815, 0.8105, 0.7407, 0.6368, 0.7407, 0.8105, 0.4815, 1.0, 0.4815, 1.0, 0.7407, 0.8105, 0.7407, 0.8105, 0.0, 1.0, 0.0, 1.0, 0.2453, 0.8105, 0.2453, 0.6368, 0.0, 0.8105, 0.0, 0.8105, 0.2453, 0.6368, 0.2453, 0.2316, 0.0, 0.4632, 0.0, 0.4632, 0.2453, 0.2385, 0.2453, 0.0, 0.0, 0.2316, 0.0, 0.2385, 0.2453, 0.0, 0.2453, 0.0, 0.4815, 0.2273, 0.4815, 0.2359, 0.7407, 0.0, 0.7407, 0.0, 0.2453, 0.2385, 0.2453, 0.2273, 0.4815, 0.0, 0.4815, 0.0, 0.7407, 0.2359, 0.7407, 0.2316, 1.0, 0.0, 1.0, 0.4632, 0.0, 0.6368, 0.0, 0.6368, 0.2453, 0.4632, 0.2453, 0.4632, 0.4815, 0.6368, 0.4815, 0.6368, 0.7407, 0.4632, 0.7407, 0.4632, 0.2453, 0.6368, 0.2453, 0.6368, 0.4815, 0.4632, 0.4815, 0.4632, 0.7407, 0.6368, 0.7407, 0.6368, 1.0, 0.4632, 1.0])
me_plane_002.use_remesh_fix_poles = True
me_plane_002.use_remesh_preserve_attributes = False
me_plane_002.use_mirror_vertex_groups = False
me_plane_002.update()
me_circle_016 = bpy.data.meshes.new('Circle.016')
me_circle_016.from_pydata([(0.0, 0.015, 0.0), (-0.01299, 0.0075, 0.0), (-0.01299, -0.0075, 0.0), (1.311e-09, -0.015, 0.0), (0.01299, -0.0075, 0.0), (0.01299, 0.0075, 0.0), (0.0002741, 0.03014, 0.0), (-0.005579, 0.02957, 0.0), (-0.01121, 0.02786, 0.0), (-0.01639, 0.02509, 0.0), (-0.02094, 0.02135, 0.0), (-0.02467, 0.01681, 0.0), (-0.02744, 0.01162, 0.0), (-0.02915, 0.005995, 0.0), (-0.02973, 0.0001418, 0.0), (-0.02915, -0.005711, 0.0), (-0.02744, -0.01134, 0.0), (-0.02467, -0.01653, 0.0), (-0.02094, -0.02107, 0.0), (-0.01639, -0.0248, 0.0), (-0.01121, -0.02757, 0.0), (-0.005579, -0.02928, 0.0), (0.0002741, -0.02986, 0.0), (0.006127, -0.02928, 0.0), (0.01175, -0.02757, 0.0), (0.01694, -0.0248, 0.0), (0.02149, -0.02107, 0.0), (0.02522, -0.01653, 0.0), (0.02799, -0.01134, 0.0), (0.0297, -0.005711, 0.0), (0.03027, 0.0001418, 0.0), (0.0297, 0.005995, 0.0), (0.02799, 0.01162, 0.0), (0.02522, 0.01681, 0.0), (0.02149, 0.02136, 0.0), (0.01694, 0.02509, 0.0), (0.01175, 0.02786, 0.0), (0.006127, 0.02957, 0.0), (-0.01299, 0.0075, 0.02), (0.0, 0.015, 0.02), (-0.01299, -0.0075, 0.02), (0.0, -0.015, 0.02), (0.01299, -0.0075, 0.02), (0.01299, 0.0075, 0.02), (-0.005579, 0.02957, 0.02), (0.0002741, 0.03014, 0.02), (-0.01121, 0.02786, 0.02), (-0.01639, 0.02509, 0.02), (-0.02094, 0.02135, 0.02), (-0.02467, 0.01681, 0.02), (-0.02744, 0.01162, 0.02), (-0.02915, 0.005994, 0.02), (-0.02973, 0.0001418, 0.02), (-0.02915, -0.005711, 0.02), (-0.02744, -0.01134, 0.02), (-0.02467, -0.01653, 0.02), (-0.02094, -0.02107, 0.02), (-0.01639, -0.0248, 0.02), (-0.01121, -0.02757, 0.02), (-0.005579, -0.02928, 0.02), (0.0002741, -0.02986, 0.02), (0.006127, -0.02928, 0.02), (0.01175, -0.02757, 0.02), (0.01694, -0.0248, 0.02), (0.02149, -0.02107, 0.02), (0.02522, -0.01653, 0.02), (0.02799, -0.01134, 0.02), (0.0297, -0.005711, 0.02), (0.03027, 0.0001418, 0.02), (0.0297, 0.005995, 0.02), (0.02799, 0.01162, 0.02), (0.02522, 0.01681, 0.02), (0.02149, 0.02136, 0.02), (0.01694, 0.02509, 0.02), (0.01175, 0.02786, 0.02), (0.006127, 0.02957, 0.02)], [], [(32, 5, 0, 6, 37, 36, 35, 34, 33), (28, 4, 5, 32, 31, 30, 29), (22, 3, 4, 28, 27, 26, 25, 24, 23), (16, 2, 3, 22, 21, 20, 19, 18, 17), (12, 1, 2, 16, 15, 14, 13), (6, 0, 1, 12, 11, 10, 9, 8, 7), (70, 71, 72, 73, 74, 75, 45, 39, 43), (66, 67, 68, 69, 70, 43, 42), (60, 61, 62, 63, 64, 65, 66, 42, 41), (54, 55, 56, 57, 58, 59, 60, 41, 40), (50, 51, 52, 53, 54, 40, 38), (45, 44, 46, 47, 48, 49, 50, 38, 39), (0, 5, 43, 39), (32, 33, 71, 70), (19, 20, 58, 57), (6, 7, 44, 45), (33, 34, 72, 71), (20, 21, 59, 58), (7, 8, 46, 44), (34, 35, 73, 72), (21, 22, 60, 59), (8, 9, 47, 46), (35, 36, 74, 73), (22, 23, 61, 60), (9, 10, 48, 47), (36, 37, 75, 74), (23, 24, 62, 61), (10, 11, 49, 48), (37, 6, 45, 75), (24, 25, 63, 62), (11, 12, 50, 49), (25, 26, 64, 63), (12, 13, 51, 50), (26, 27, 65, 64), (13, 14, 52, 51), (1, 0, 39, 38), (27, 28, 66, 65), (14, 15, 53, 52), (2, 1, 38, 40), (28, 29, 67, 66), (15, 16, 54, 53), (3, 2, 40, 41), (29, 30, 68, 67), (16, 17, 55, 54), (4, 3, 41, 42), (30, 31, 69, 68), (17, 18, 56, 55), (5, 4, 42, 43), (31, 32, 70, 69), (18, 19, 57, 56), (1, 2, 3, 4, 5, 0)])
me_circle_016.materials.append(mat_material_001)
me_circle_016.use_remesh_fix_poles = True
me_circle_016.use_remesh_preserve_attributes = False
me_circle_016.use_mirror_vertex_groups = False
me_circle_016.update()
me_circle_017 = bpy.data.meshes.new('Circle.017')
me_circle_017.from_pydata([(0.0, 0.015, 0.0), (-0.01299, 0.0075, 0.0), (-0.01299, -0.0075, 0.0), (1.311e-09, -0.015, 0.0), (0.01299, -0.0075, 0.0), (0.01299, 0.0075, 0.0), (0.0002741, 0.03014, 0.0), (-0.005579, 0.02957, 0.0), (-0.01121, 0.02786, 0.0), (-0.01639, 0.02509, 0.0), (-0.02094, 0.02135, 0.0), (-0.02467, 0.01681, 0.0), (-0.02744, 0.01162, 0.0), (-0.02915, 0.005995, 0.0), (-0.02973, 0.0001418, 0.0), (-0.02915, -0.005711, 0.0), (-0.02744, -0.01134, 0.0), (-0.02467, -0.01653, 0.0), (-0.02094, -0.02107, 0.0), (-0.01639, -0.0248, 0.0), (-0.01121, -0.02757, 0.0), (-0.005579, -0.02928, 0.0), (0.0002741, -0.02986, 0.0), (0.006127, -0.02928, 0.0), (0.01175, -0.02757, 0.0), (0.01694, -0.0248, 0.0), (0.02149, -0.02107, 0.0), (0.02522, -0.01653, 0.0), (0.02799, -0.01134, 0.0), (0.0297, -0.005711, 0.0), (0.03027, 0.0001418, 0.0), (0.0297, 0.005995, 0.0), (0.02799, 0.01162, 0.0), (0.02522, 0.01681, 0.0), (0.02149, 0.02136, 0.0), (0.01694, 0.02509, 0.0), (0.01175, 0.02786, 0.0), (0.006127, 0.02957, 0.0), (-0.01299, 0.0075, 0.02), (0.0, 0.015, 0.02), (-0.01299, -0.0075, 0.02), (0.0, -0.015, 0.02), (0.01299, -0.0075, 0.02), (0.01299, 0.0075, 0.02), (-0.005579, 0.02957, 0.02), (0.0002741, 0.03014, 0.02), (-0.01121, 0.02786, 0.02), (-0.01639, 0.02509, 0.02), (-0.02094, 0.02135, 0.02), (-0.02467, 0.01681, 0.02), (-0.02744, 0.01162, 0.02), (-0.02915, 0.005994, 0.02), (-0.02973, 0.0001418, 0.02), (-0.02915, -0.005711, 0.02), (-0.02744, -0.01134, 0.02), (-0.02467, -0.01653, 0.02), (-0.02094, -0.02107, 0.02), (-0.01639, -0.0248, 0.02), (-0.01121, -0.02757, 0.02), (-0.005579, -0.02928, 0.02), (0.0002741, -0.02986, 0.02), (0.006127, -0.02928, 0.02), (0.01175, -0.02757, 0.02), (0.01694, -0.0248, 0.02), (0.02149, -0.02107, 0.02), (0.02522, -0.01653, 0.02), (0.02799, -0.01134, 0.02), (0.0297, -0.005711, 0.02), (0.03027, 0.0001418, 0.02), (0.0297, 0.005995, 0.02), (0.02799, 0.01162, 0.02), (0.02522, 0.01681, 0.02), (0.02149, 0.02136, 0.02), (0.01694, 0.02509, 0.02), (0.01175, 0.02786, 0.02), (0.006127, 0.02957, 0.02)], [], [(32, 5, 0, 6, 37, 36, 35, 34, 33), (28, 4, 5, 32, 31, 30, 29), (22, 3, 4, 28, 27, 26, 25, 24, 23), (16, 2, 3, 22, 21, 20, 19, 18, 17), (12, 1, 2, 16, 15, 14, 13), (6, 0, 1, 12, 11, 10, 9, 8, 7), (70, 71, 72, 73, 74, 75, 45, 39, 43), (66, 67, 68, 69, 70, 43, 42), (60, 61, 62, 63, 64, 65, 66, 42, 41), (54, 55, 56, 57, 58, 59, 60, 41, 40), (50, 51, 52, 53, 54, 40, 38), (45, 44, 46, 47, 48, 49, 50, 38, 39), (0, 5, 43, 39), (32, 33, 71, 70), (19, 20, 58, 57), (6, 7, 44, 45), (33, 34, 72, 71), (20, 21, 59, 58), (7, 8, 46, 44), (34, 35, 73, 72), (21, 22, 60, 59), (8, 9, 47, 46), (35, 36, 74, 73), (22, 23, 61, 60), (9, 10, 48, 47), (36, 37, 75, 74), (23, 24, 62, 61), (10, 11, 49, 48), (37, 6, 45, 75), (24, 25, 63, 62), (11, 12, 50, 49), (25, 26, 64, 63), (12, 13, 51, 50), (26, 27, 65, 64), (13, 14, 52, 51), (1, 0, 39, 38), (27, 28, 66, 65), (14, 15, 53, 52), (2, 1, 38, 40), (28, 29, 67, 66), (15, 16, 54, 53), (3, 2, 40, 41), (29, 30, 68, 67), (16, 17, 55, 54), (4, 3, 41, 42), (30, 31, 69, 68), (17, 18, 56, 55), (5, 4, 42, 43), (31, 32, 70, 69), (18, 19, 57, 56), (1, 2, 3, 4, 5, 0)])
me_circle_017.materials.append(mat_material_001)
me_circle_017.use_remesh_fix_poles = True
me_circle_017.use_remesh_preserve_attributes = False
me_circle_017.use_mirror_vertex_groups = False
me_circle_017.update()
me_circle_018 = bpy.data.meshes.new('Circle.018')
me_circle_018.from_pydata([(0.0, 0.015, 0.0), (-0.01299, 0.0075, 0.0), (-0.01299, -0.0075, 0.0), (1.311e-09, -0.015, 0.0), (0.01299, -0.0075, 0.0), (0.01299, 0.0075, 0.0), (0.0002741, 0.03014, 0.0), (-0.005579, 0.02957, 0.0), (-0.01121, 0.02786, 0.0), (-0.01639, 0.02509, 0.0), (-0.02094, 0.02135, 0.0), (-0.02467, 0.01681, 0.0), (-0.02744, 0.01162, 0.0), (-0.02915, 0.005995, 0.0), (-0.02973, 0.0001418, 0.0), (-0.02915, -0.005711, 0.0), (-0.02744, -0.01134, 0.0), (-0.02467, -0.01653, 0.0), (-0.02094, -0.02107, 0.0), (-0.01639, -0.0248, 0.0), (-0.01121, -0.02757, 0.0), (-0.005579, -0.02928, 0.0), (0.0002741, -0.02986, 0.0), (0.006127, -0.02928, 0.0), (0.01175, -0.02757, 0.0), (0.01694, -0.0248, 0.0), (0.02149, -0.02107, 0.0), (0.02522, -0.01653, 0.0), (0.02799, -0.01134, 0.0), (0.0297, -0.005711, 0.0), (0.03027, 0.0001418, 0.0), (0.0297, 0.005995, 0.0), (0.02799, 0.01162, 0.0), (0.02522, 0.01681, 0.0), (0.02149, 0.02136, 0.0), (0.01694, 0.02509, 0.0), (0.01175, 0.02786, 0.0), (0.006127, 0.02957, 0.0), (-0.01299, 0.0075, 0.02), (0.0, 0.015, 0.02), (-0.01299, -0.0075, 0.02), (0.0, -0.015, 0.02), (0.01299, -0.0075, 0.02), (0.01299, 0.0075, 0.02), (-0.005579, 0.02957, 0.02), (0.0002741, 0.03014, 0.02), (-0.01121, 0.02786, 0.02), (-0.01639, 0.02509, 0.02), (-0.02094, 0.02135, 0.02), (-0.02467, 0.01681, 0.02), (-0.02744, 0.01162, 0.02), (-0.02915, 0.005994, 0.02), (-0.02973, 0.0001418, 0.02), (-0.02915, -0.005711, 0.02), (-0.02744, -0.01134, 0.02), (-0.02467, -0.01653, 0.02), (-0.02094, -0.02107, 0.02), (-0.01639, -0.0248, 0.02), (-0.01121, -0.02757, 0.02), (-0.005579, -0.02928, 0.02), (0.0002741, -0.02986, 0.02), (0.006127, -0.02928, 0.02), (0.01175, -0.02757, 0.02), (0.01694, -0.0248, 0.02), (0.02149, -0.02107, 0.02), (0.02522, -0.01653, 0.02), (0.02799, -0.01134, 0.02), (0.0297, -0.005711, 0.02), (0.03027, 0.0001418, 0.02), (0.0297, 0.005995, 0.02), (0.02799, 0.01162, 0.02), (0.02522, 0.01681, 0.02), (0.02149, 0.02136, 0.02), (0.01694, 0.02509, 0.02), (0.01175, 0.02786, 0.02), (0.006127, 0.02957, 0.02)], [], [(32, 5, 0, 6, 37, 36, 35, 34, 33), (28, 4, 5, 32, 31, 30, 29), (22, 3, 4, 28, 27, 26, 25, 24, 23), (16, 2, 3, 22, 21, 20, 19, 18, 17), (12, 1, 2, 16, 15, 14, 13), (6, 0, 1, 12, 11, 10, 9, 8, 7), (70, 71, 72, 73, 74, 75, 45, 39, 43), (66, 67, 68, 69, 70, 43, 42), (60, 61, 62, 63, 64, 65, 66, 42, 41), (54, 55, 56, 57, 58, 59, 60, 41, 40), (50, 51, 52, 53, 54, 40, 38), (45, 44, 46, 47, 48, 49, 50, 38, 39), (0, 5, 43, 39), (32, 33, 71, 70), (19, 20, 58, 57), (6, 7, 44, 45), (33, 34, 72, 71), (20, 21, 59, 58), (7, 8, 46, 44), (34, 35, 73, 72), (21, 22, 60, 59), (8, 9, 47, 46), (35, 36, 74, 73), (22, 23, 61, 60), (9, 10, 48, 47), (36, 37, 75, 74), (23, 24, 62, 61), (10, 11, 49, 48), (37, 6, 45, 75), (24, 25, 63, 62), (11, 12, 50, 49), (25, 26, 64, 63), (12, 13, 51, 50), (26, 27, 65, 64), (13, 14, 52, 51), (1, 0, 39, 38), (27, 28, 66, 65), (14, 15, 53, 52), (2, 1, 38, 40), (28, 29, 67, 66), (15, 16, 54, 53), (3, 2, 40, 41), (29, 30, 68, 67), (16, 17, 55, 54), (4, 3, 41, 42), (30, 31, 69, 68), (17, 18, 56, 55), (5, 4, 42, 43), (31, 32, 70, 69), (18, 19, 57, 56), (1, 2, 3, 4, 5, 0)])
me_circle_018.materials.append(mat_material_001)
me_circle_018.use_remesh_fix_poles = True
me_circle_018.use_remesh_preserve_attributes = False
me_circle_018.use_mirror_vertex_groups = False
me_circle_018.update()

# ---- objects
ob_cube = bpy.data.objects.new('Cube', me_cube_001)
ob_planebottom = bpy.data.objects.new('PlaneBottom', me_plane)
ob_plane_back = bpy.data.objects.new('Plane Back', me_plane_001)
ob_empty = bpy.data.objects.new('Empty', None)
ob_empty_001 = bpy.data.objects.new('Empty.001', None)
ob_empty_002 = bpy.data.objects.new('Empty.002', None)
ob_supportfront = bpy.data.objects.new('SupportFront', me_cube)
ob_supportback = bpy.data.objects.new('SupportBack', me_cube_002)
ob_screw = bpy.data.objects.new('Screw', me_circle_010)
ob_screw_001 = bpy.data.objects.new('Screw.001', me_circle_012)
ob_screw_002 = bpy.data.objects.new('Screw.002', me_circle_013)
ob_screw_003 = bpy.data.objects.new('Screw.003', me_circle_014)
ob_screw_004 = bpy.data.objects.new('Screw.004', me_circle_015)
ob_plane_back_001 = bpy.data.objects.new('Plane Back.001', me_plane_002)
ob_screw_005 = bpy.data.objects.new('Screw.005', me_circle_016)
ob_screw_006 = bpy.data.objects.new('Screw.006', me_circle_017)
ob_screw_007 = bpy.data.objects.new('Screw.007', me_circle_018)

# ---- transforms, parenting, visibility, modifiers, constraints
ob_cube.location = (1.212, -1.111, 0.07994)
ob_cube.rotation_euler = (1.673e-09, -0.1561, -2.127e-08)
ob_cube.lineart.crease_threshold = 0.0
_m = ob_cube.modifiers.new('Subdivision', 'SUBSURF')
_m.uv_smooth = 'PRESERVE_CORNERS'
_m.levels = 2
_m.render_levels = 3
_m.show_only_control_edges = False
_m = ob_cube.modifiers.new('Mirror', 'MIRROR')
_m.mirror_object = ob_planebottom
ob_planebottom.location = (-0.000332, -0.2815, 2.169)
ob_planebottom.rotation_euler = (0.004797, -0.0, 0.0)
ob_planebottom.lineart.crease_threshold = 0.0
_m = ob_planebottom.modifiers.new('Mirror', 'MIRROR')
_m.use_clip = True
_m = ob_planebottom.modifiers.new('Subdivision', 'SUBSURF')
_m.uv_smooth = 'PRESERVE_CORNERS'
_m.levels = 3
_m.render_levels = 3
_m.show_only_control_edges = False
_m = ob_planebottom.modifiers.new('Solidify', 'SOLIDIFY')
_m.thickness = 0.05
_m.offset = 1.0
_m = ob_planebottom.modifiers.new('Bevel', 'BEVEL')
_m.width = 0.5
_m.width_pct = 0.5
_m.segments = 2
_m.angle_limit = 1.047
_m = ob_planebottom.modifiers.new('Auto Smooth', 'NODES')
_m.node_group = ng_auto_smooth
_gi = [s.identifier for s in ng_auto_smooth.interface.items_tree if s.item_type == 'SOCKET' and s.in_out == 'INPUT']
_m[_gi[1]] = 0.5236  # Angle
ob_plane_back.location = (-0.000332, 0.9999, 3.412)
ob_plane_back.rotation_euler = (1.246, -0.0, 0.0)
ob_plane_back.lineart.crease_threshold = 0.0
_m = ob_plane_back.modifiers.new('Mirror', 'MIRROR')
_m.use_clip = True
_m = ob_plane_back.modifiers.new('Subdivision', 'SUBSURF')
_m.uv_smooth = 'PRESERVE_CORNERS'
_m.levels = 2
_m.render_levels = 3
_m.show_only_control_edges = False
_m = ob_plane_back.modifiers.new('Solidify', 'SOLIDIFY')
_m.thickness = 0.05
_m = ob_plane_back.modifiers.new('Bevel', 'BEVEL')
_m.width = 0.5
_m.width_pct = 0.5
_m.segments = 2
_m.angle_limit = 1.047
_m = ob_plane_back.modifiers.new('Auto Smooth', 'NODES')
_m.node_group = ng_auto_smooth
_gi = [s.identifier for s in ng_auto_smooth.interface.items_tree if s.item_type == 'SOCKET' and s.in_out == 'INPUT']
_m[_gi[1]] = 0.5236  # Angle
ob_empty.location = (0.02563, 0.0, 0.0)
ob_empty.empty_display_type = 'IMAGE'
ob_empty.empty_display_size = 5.0
ob_empty.lineart.crease_threshold = 0.0
ob_empty_001.location = (-2.655, 0.03059, 2.038)
ob_empty_001.rotation_euler = (1.571, 0.0, 1.571)
ob_empty_001.empty_display_type = 'IMAGE'
ob_empty_001.empty_display_size = 5.0
ob_empty_001.lineart.crease_threshold = 0.0
ob_empty_002.location = (0.0, 2.365, 2.049)
ob_empty_002.rotation_euler = (1.571, 0.0, 0.0)
ob_empty_002.empty_display_type = 'IMAGE'
ob_empty_002.empty_display_size = 5.0
ob_empty_002.lineart.crease_threshold = 0.0
ob_supportfront.location = (-0.002264, -0.905, 1.684)
ob_supportfront.rotation_euler = (-0.08727, -0.0, 0.0)
ob_supportfront.lineart.crease_threshold = 0.0
_m = ob_supportfront.modifiers.new('Mirror', 'MIRROR')
_m.use_clip = True
_m = ob_supportfront.modifiers.new('Subdivision', 'SUBSURF')
_m.uv_smooth = 'PRESERVE_CORNERS'
_m.levels = 2
_m.render_levels = 3
_m.show_only_control_edges = False
_m = ob_supportfront.modifiers.new('Auto Smooth', 'NODES')
_m.node_group = ng_auto_smooth
_gi = [s.identifier for s in ng_auto_smooth.interface.items_tree if s.item_type == 'SOCKET' and s.in_out == 'INPUT']
_m[_gi[1]] = 1.047  # Angle
ob_supportback.location = (0.0, 0.9605, 1.641)
ob_supportback.rotation_euler = (0.0352, -0.0, 0.0)
ob_supportback.lineart.crease_threshold = 0.0
_m = ob_supportback.modifiers.new('Mirror', 'MIRROR')
_m.use_clip = True
_m = ob_supportback.modifiers.new('Subdivision', 'SUBSURF')
_m.uv_smooth = 'PRESERVE_CORNERS'
_m.levels = 2
_m.render_levels = 3
_m.show_only_control_edges = False
_m = ob_supportback.modifiers.new('Auto Smooth', 'NODES')
_m.node_group = ng_auto_smooth
_gi = [s.identifier for s in ng_auto_smooth.interface.items_tree if s.item_type == 'SOCKET' and s.in_out == 'INPUT']
_m[_gi[1]] = 1.047  # Angle
ob_screw.location = (0.9076, 0.15, 2.292)
ob_screw.rotation_euler = (-0.06175, -0.2009, 0.004892)
ob_screw.lineart.crease_threshold = 0.0
ob_screw_001.location = (-0.8941, 0.15, 2.287)
ob_screw_001.rotation_euler = (-0.06772, 0.246, -0.02512)
ob_screw_001.lineart.crease_threshold = 0.0
ob_screw_002.location = (0.9061, -0.6, 2.335)
ob_screw_002.rotation_euler = (-0.06269, -0.2167, 0.006085)
ob_screw_002.lineart.crease_threshold = 0.0
ob_screw_003.location = (-0.8941, -0.6, 2.333)
ob_screw_003.rotation_euler = (-0.06291, 0.2184, -0.02327)
ob_screw_003.lineart.crease_threshold = 0.0
ob_screw_004.location = (-0.75, 0.868, 3.07)
ob_screw_004.rotation_euler = (1.293, 0.5458, 0.2016)
ob_screw_004.lineart.crease_threshold = 0.0
ob_plane_back_001.location = (-0.000332, 0.9999, 3.412)
ob_plane_back_001.rotation_euler = (1.246, -0.0, 0.0)
ob_plane_back_001.lineart.crease_threshold = 0.0
_m = ob_plane_back_001.modifiers.new('Mirror', 'MIRROR')
_m.use_clip = True
_m = ob_plane_back_001.modifiers.new('Subdivision', 'SUBSURF')
_m.uv_smooth = 'PRESERVE_CORNERS'
_m.levels = 2
_m.render_levels = 3
_m.show_only_control_edges = False
_m = ob_plane_back_001.modifiers.new('Solidify', 'SOLIDIFY')
_m.thickness = 0.05
_m = ob_plane_back_001.modifiers.new('Bevel', 'BEVEL')
_m.width = 0.5
_m.width_pct = 0.5
_m.segments = 2
_m.angle_limit = 1.047
_m = ob_plane_back_001.modifiers.new('Auto Smooth', 'NODES')
_m.node_group = ng_auto_smooth
_gi = [s.identifier for s in ng_auto_smooth.interface.items_tree if s.item_type == 'SOCKET' and s.in_out == 'INPUT']
_m[_gi[1]] = 0.5236  # Angle
ob_screw_005.location = (0.7483, 0.87, 3.084)
ob_screw_005.rotation_euler = (1.323, 0.3816, -0.4276)
ob_screw_005.lineart.crease_threshold = 0.0
ob_screw_006.location = (0.6675, 1.06, 3.636)
ob_screw_006.rotation_euler = (1.244, 0.4002, -0.3596)
ob_screw_006.lineart.crease_threshold = 0.0
ob_screw_007.location = (-0.67, 1.065, 3.646)
ob_screw_007.rotation_euler = (1.293, 0.5458, 0.2016)
ob_screw_007.lineart.crease_threshold = 0.0

# ---- collection membership
col_collection.objects.link(ob_cube)
col_collection.objects.link(ob_planebottom)
col_collection.objects.link(ob_plane_back)
col_collection.objects.link(ob_empty)
col_collection.objects.link(ob_empty_001)
col_collection.objects.link(ob_empty_002)
col_collection.objects.link(ob_supportfront)
col_collection.objects.link(ob_supportback)
col_collection.objects.link(ob_screw)
col_collection.objects.link(ob_screw_001)
col_collection.objects.link(ob_screw_002)
col_collection.objects.link(ob_screw_003)
col_collection.objects.link(ob_screw_004)
col_collection.objects.link(ob_plane_back_001)
col_collection.objects.link(ob_screw_005)
col_collection.objects.link(ob_screw_006)
col_collection.objects.link(ob_screw_007)

# ---- scene / render settings (as saved in the file)
scene.frame_start = 1; scene.frame_end = 250; scene.frame_set(1)
scene.render.engine = 'BLENDER_EEVEE_NEXT'
scene.cycles.use_denoising = False
scene.cycles.samples = 128
scene.cycles.sampling_pattern = 'TABULATED_SOBOL'
scene.cycles.use_adaptive_sampling = False
scene.cycles.use_light_tree = False
scene.view_settings.view_transform = 'Filmic'
bpy.context.view_layer.update()

# ---- added for rendering (the .blend has no active camera and no usable light): camera, sun
cam_auto = bpy.data.cameras.new('AutoCamera')
cam_auto.lens = 50.0
cam_auto.sensor_width = 36.0
cam_auto.clip_end = 1000.0
ob_auto_camera = bpy.data.objects.new('AutoCamera', cam_auto)
scene.collection.objects.link(ob_auto_camera)
ob_auto_camera.location = (5.41189, -6.71774, 6.44547)
ob_auto_camera.rotation_euler = (1.09748, -7.21219e-08, 0.694738)
scene.camera = ob_auto_camera
light_auto_sun = bpy.data.lights.new('AutoSun', 'SUN')
light_auto_sun.energy = 3.0
light_auto_sun.angle = 0.0523599
ob_auto_sun = bpy.data.objects.new('AutoSun', light_auto_sun)
scene.collection.objects.link(ob_auto_sun)
ob_auto_sun.rotation_euler = (0.872665, 0.174533, 0.523599)
bpy.context.view_layer.update()
